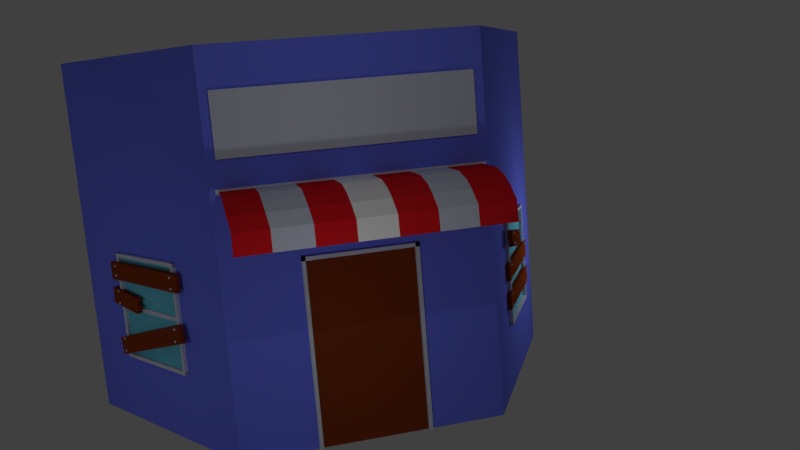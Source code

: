 # Source: Grocery_ante_boss.blend  (saved by Blender 2.78.0; exported with 4.5.12 LTS)
import bpy
from mathutils import Matrix  # noqa: F401  (used for matrix-valued properties, if any)

bpy.ops.wm.read_factory_settings(use_empty=True)
scene = bpy.context.scene
scene.name = 'Scene'

# ---- collections
col_collection_1 = bpy.data.collections.new('Collection 1'); scene.collection.children.link(col_collection_1)

# ---- materials (node trees are filled in below, after node groups)
mat_facade = bpy.data.materials.new('Facade')
mat_facade.alpha_threshold = 0.0
mat_facade.use_transparent_shadow = False
mat_facade.diffuse_color = (0.1667, 0.2079, 1.0, 1.0)
mat_facade.roughness = 0.5
mat_facade.line_color = (0.0, 0.0, 0.0, 1.0)
mat_metal_001 = bpy.data.materials.new('Metal.001')
mat_metal_001.alpha_threshold = 0.0
mat_metal_001.use_transparent_shadow = False
mat_metal_001.diffuse_color = (0.6398, 0.6779, 0.8, 1.0)
mat_metal_001.roughness = 0.5
mat_red = bpy.data.materials.new('Red')
mat_red.alpha_threshold = 0.0
mat_red.use_transparent_shadow = False
mat_red.diffuse_color = (0.8, 0.01341, 0.02069, 1.0)
mat_red.roughness = 0.5
mat_vitre = bpy.data.materials.new('vitre')
mat_vitre.alpha_threshold = 0.0
mat_vitre.use_transparent_shadow = False
mat_vitre.diffuse_color = (0.1493, 0.6065, 0.8, 1.0)
mat_vitre.roughness = 0.5
mat_wood = bpy.data.materials.new('Wood')
mat_wood.alpha_threshold = 0.0
mat_wood.use_transparent_shadow = False
mat_wood.diffuse_color = (0.2346, 0.03955, 0.009721, 1.0)
mat_wood.roughness = 0.5
mat_white = bpy.data.materials.new('white')
mat_white.alpha_threshold = 0.0
mat_white.use_transparent_shadow = False
mat_white.diffuse_color = (1.0, 1.0, 1.0, 1.0)
mat_white.roughness = 0.5
mat_wall_005 = bpy.data.materials.new('Wall.005')
mat_wall_005.alpha_threshold = 0.0
mat_wall_005.use_transparent_shadow = False
mat_wall_005.diffuse_color = (0.2738, 0.176, 0.1477, 1.0)
mat_wall_005.roughness = 0.5
mat_door_005 = bpy.data.materials.new('Door.005')
mat_door_005.alpha_threshold = 0.0
mat_door_005.use_transparent_shadow = False
mat_door_005.diffuse_color = (0.1329, 0.02435, 0.009611, 1.0)
mat_door_005.roughness = 0.5
mat_walltoppart_005 = bpy.data.materials.new('WallTopPart.005')
mat_walltoppart_005.alpha_threshold = 0.0
mat_walltoppart_005.use_transparent_shadow = False
mat_walltoppart_005.diffuse_color = (0.06681, 0.03723, 0.02496, 1.0)
mat_walltoppart_005.roughness = 0.5
mat_windows_005 = bpy.data.materials.new('Windows.005')
mat_windows_005.alpha_threshold = 0.0
mat_windows_005.use_transparent_shadow = False
mat_windows_005.diffuse_color = (0.9243, 1.0, 0.9068, 1.0)
mat_windows_005.roughness = 0.5
mat_woodpart_005 = bpy.data.materials.new('WoodPart.005')
mat_woodpart_005.alpha_threshold = 0.0
mat_woodpart_005.use_transparent_shadow = False
mat_woodpart_005.diffuse_color = (0.233, 0.03966, 0.00986, 1.0)
mat_woodpart_005.roughness = 0.5

# ---- material node trees

# ---- world
world_world = bpy.data.worlds.new('World'); scene.world = world_world
world_world.color = (0.05088, 0.05088, 0.05088)
world_world.use_sun_shadow = False
world_world.sun_shadow_jitter_overblur = 0.0
world_world.cycles.sampling_method = 'MANUAL'

# ---- cameras
cam_camera = bpy.data.cameras.new('Camera')
cam_camera.clip_end = 100.0
cam_camera.lens = 35.0
cam_camera.sensor_width = 32.0
cam_camera.sensor_height = 18.0
cam_camera.ortho_scale = 7.314
cam_camera.dof.focus_distance = 0.0
cam_camera.dof.aperture_fstop = 128.0

# ---- lights
light_lamp_007 = bpy.data.lights.new('Lamp.007', 'POINT')
light_lamp_007.transmission_factor = 0.0
light_lamp_007.cutoff_distance = 30.0
light_lamp_007.energy = 100.0
light_lamp_007.shadow_buffer_clip_start = 1.001
light_lamp_007.shadow_soft_size = 0.1
light_lamp_007.shadow_maximum_resolution = 0.006
light_lamp_007.use_absolute_resolution = True
light_lamp_006 = bpy.data.lights.new('Lamp.006', 'POINT')
light_lamp_006.transmission_factor = 0.0
light_lamp_006.cutoff_distance = 30.0
light_lamp_006.energy = 100.0
light_lamp_006.shadow_buffer_clip_start = 1.001
light_lamp_006.shadow_soft_size = 0.1
light_lamp_006.shadow_maximum_resolution = 0.006
light_lamp_006.use_absolute_resolution = True
light_lamp_005 = bpy.data.lights.new('Lamp.005', 'POINT')
light_lamp_005.transmission_factor = 0.0
light_lamp_005.cutoff_distance = 30.0
light_lamp_005.energy = 100.0
light_lamp_005.shadow_buffer_clip_start = 1.001
light_lamp_005.shadow_soft_size = 0.1
light_lamp_005.shadow_maximum_resolution = 0.006
light_lamp_005.use_absolute_resolution = True
light_lamp_004 = bpy.data.lights.new('Lamp.004', 'POINT')
light_lamp_004.transmission_factor = 0.0
light_lamp_004.cutoff_distance = 30.0
light_lamp_004.energy = 100.0
light_lamp_004.shadow_buffer_clip_start = 1.001
light_lamp_004.shadow_soft_size = 0.1
light_lamp_004.shadow_maximum_resolution = 0.006
light_lamp_004.use_absolute_resolution = True
light_lamp_003 = bpy.data.lights.new('Lamp.003', 'POINT')
light_lamp_003.transmission_factor = 0.0
light_lamp_003.cutoff_distance = 30.0
light_lamp_003.energy = 100.0
light_lamp_003.shadow_buffer_clip_start = 1.001
light_lamp_003.shadow_soft_size = 0.1
light_lamp_003.shadow_maximum_resolution = 0.006
light_lamp_003.use_absolute_resolution = True
light_lamp_002 = bpy.data.lights.new('Lamp.002', 'POINT')
light_lamp_002.transmission_factor = 0.0
light_lamp_002.cutoff_distance = 30.0
light_lamp_002.energy = 100.0
light_lamp_002.shadow_buffer_clip_start = 1.001
light_lamp_002.shadow_soft_size = 0.1
light_lamp_002.shadow_maximum_resolution = 0.006
light_lamp_002.use_absolute_resolution = True
light_lamp_001 = bpy.data.lights.new('Lamp.001', 'POINT')
light_lamp_001.transmission_factor = 0.0
light_lamp_001.cutoff_distance = 30.0
light_lamp_001.energy = 100.0
light_lamp_001.shadow_buffer_clip_start = 1.001
light_lamp_001.shadow_soft_size = 0.1
light_lamp_001.shadow_maximum_resolution = 0.006
light_lamp_001.use_absolute_resolution = True
light_lamp = bpy.data.lights.new('Lamp', 'POINT')
light_lamp.transmission_factor = 0.0
light_lamp.cutoff_distance = 30.0
light_lamp.energy = 100.0
light_lamp.shadow_buffer_clip_start = 1.001
light_lamp.shadow_soft_size = 0.1
light_lamp.shadow_maximum_resolution = 0.006
light_lamp.use_absolute_resolution = True

# ---- meshes
me_cube = bpy.data.meshes.new('Cube')
me_cube.from_pydata([(5.681, -1.96, -6.16), (6.686, -3.69, -6.16), (6.499, -3.798, -6.16), (5.494, -2.069, -6.16), (5.681, -1.96, -4.259), (6.686, -3.69, -4.259), (6.499, -3.798, -4.259), (5.494, -2.069, -4.259), (5.681, -1.96, -1.259), (6.686, -3.69, -1.259), (5.494, -2.069, -1.259), (6.499, -3.798, -1.259), (5.681, -1.96, 0.7412), (6.686, -3.69, 0.7412), (5.494, -2.069, 0.7412), (6.499, -3.798, 0.7412), (4.174, 0.6333, -6.16), (3.986, 0.5245, -6.16), (4.174, 0.6333, -4.259), (3.986, 0.5245, -4.259), (3.168, 2.362, -6.16), (2.981, 2.254, -6.16), (3.168, 2.362, -4.259), (2.981, 2.254, -4.259), (3.168, 2.362, -1.259), (2.981, 2.254, -1.259), (3.986, 0.5245, 0.7412), (3.168, 2.362, 0.7412), (2.981, 2.254, 0.7412), (4.174, 0.6333, -1.259), (3.986, 0.5245, -1.259), (4.174, 0.6333, 0.7412), (1.17, 2.147, 0.7413), (3.17, 2.147, 0.7413), (3.17, 2.363, 0.7413), (1.17, 2.363, 0.7413), (1.17, 2.147, -1.16), (3.17, 2.147, -1.16), (3.17, 2.363, -1.16), (1.17, 2.363, -1.16), (1.17, 2.147, -4.16), (3.17, 2.147, -4.16), (1.17, 2.363, -4.16), (3.17, 2.363, -4.16), (1.17, 2.147, -6.16), (3.17, 2.147, -6.16), (1.17, 2.363, -6.16), (3.17, 2.363, -6.16), (-1.83, 2.147, 0.7413), (-1.83, 2.363, 0.7413), (-1.83, 2.147, -1.16), (-1.83, 2.363, -1.16), (-3.83, 2.147, 0.7413), (-3.83, 2.363, 0.7413), (-3.83, 2.147, -1.16), (-3.83, 2.363, -1.16), (-1.83, 2.147, -4.16), (-1.83, 2.363, -4.16), (-3.83, 2.147, -4.16), (-3.83, 2.363, -4.16), (-1.83, 2.147, -6.16), (-1.83, 2.363, -6.16), (-3.83, 2.147, -6.16), (-3.83, 2.363, -6.16), (-4.825, 0.6289, -1.259), (-3.83, 2.364, 0.7412), (-3.642, 2.256, 0.7412), (-4.825, 0.6289, 0.7412), (-4.637, 0.5212, 0.7412), (-3.83, 2.364, -1.259), (-3.642, 2.256, -1.259), (-4.637, 0.5212, -1.259), (-3.83, 2.364, -4.259), (-3.642, 2.256, -4.259), (-3.83, 2.364, -6.16), (-3.642, 2.256, -6.16), (-4.825, 0.6289, -4.259), (-4.637, 0.5212, -4.259), (-4.825, 0.6289, -6.16), (-4.637, 0.5212, -6.16), (-7.312, -3.709, 0.7412), (-6.317, -1.974, 0.7412), (-7.124, -3.816, 0.7412), (-6.129, -2.081, 0.7412), (-7.312, -3.709, -1.259), (-6.317, -1.974, -1.259), (-7.124, -3.816, -1.259), (-6.129, -2.081, -1.259), (-6.317, -1.974, -4.259), (-7.312, -3.709, -4.259), (-7.124, -3.816, -4.259), (-6.129, -2.081, -4.259), (-6.317, -1.974, -6.16), (-7.312, -3.709, -6.16), (-7.124, -3.816, -6.16), (-6.129, -2.081, -6.16), (-7.123, -3.808, 0.7413), (6.496, -3.808, 0.7413), (6.496, -3.591, 0.7413), (-7.123, -3.591, 0.7413), (-7.123, -3.808, -1.16), (6.496, -3.808, -1.16), (6.496, -3.591, -1.16), (-7.123, -3.591, -1.16), (-7.123, -3.808, -4.16), (6.496, -3.808, -4.16), (-7.123, -3.591, -4.16), (6.496, -3.591, -4.16), (-7.123, -3.808, -6.16), (6.496, -3.808, -6.16), (-7.123, -3.591, -6.16), (6.496, -3.591, -6.16), (1.07, 2.147, -1.16), (1.07, 2.363, -1.16), (1.07, 2.147, -4.16), (1.07, 2.363, -4.16), (1.07, 2.147, -6.16), (1.07, 2.363, -6.16), (1.17, 2.147, -1.26), (1.17, 2.363, -1.26), (-1.83, 2.147, -1.26), (-1.83, 2.363, -1.26), (-1.73, 2.147, -1.16), (-1.73, 2.363, -1.16), (-1.73, 2.147, -4.16), (-1.73, 2.363, -4.16), (-1.73, 2.147, -6.16), (-1.73, 2.363, -6.16), (1.17, 2.463, -6.16), (1.07, 2.463, -6.16), (1.17, 2.463, -4.16), (1.17, 2.463, -1.16), (-1.83, 2.463, -1.16), (-1.83, 2.463, -4.16), (-1.83, 2.463, -6.16), (1.07, 2.463, -4.16), (1.07, 2.463, -1.16), (1.17, 2.463, -1.26), (-1.83, 2.463, -1.26), (-1.73, 2.463, -4.16), (-1.73, 2.463, -1.16), (-1.73, 2.463, -6.16), (5.681, -1.96, -4.159), (5.494, -2.069, -4.159), (4.174, 0.6333, -4.159), (3.986, 0.5245, -4.159), (5.631, -1.874, -4.259), (5.444, -1.983, -4.259), (5.631, -1.874, -1.259), (5.444, -1.983, -1.259), (5.681, -1.96, -1.359), (5.494, -2.069, -1.359), (4.174, 0.6333, -1.359), (3.986, 0.5245, -1.359), (4.224, 0.5468, -4.259), (4.037, 0.438, -4.259), (4.224, 0.5468, -1.259), (4.037, 0.438, -1.259), (5.768, -1.91, -4.259), (5.768, -1.91, -1.259), (4.26, 0.6835, -4.259), (4.26, 0.6835, -1.259), (4.26, 0.6835, -4.159), (5.768, -1.91, -4.159), (5.717, -1.824, -4.259), (5.717, -1.824, -1.259), (5.768, -1.91, -1.359), (4.26, 0.6835, -1.359), (4.31, 0.5971, -1.259), (4.31, 0.5971, -4.259), (-4.637, 0.5212, -4.159), (-6.129, -2.081, -4.159), (-6.317, -1.974, -4.159), (-4.825, 0.6289, -4.159), (-4.874, 0.5421, -1.259), (-4.874, 0.5421, -4.259), (-4.687, 0.4345, -1.259), (-4.687, 0.4345, -4.259), (-6.129, -2.081, -1.359), (-4.637, 0.5212, -1.359), (-4.825, 0.6289, -1.359), (-6.317, -1.974, -1.359), (-6.267, -1.887, -1.259), (-6.267, -1.887, -4.259), (-6.08, -1.994, -4.259), (-6.08, -1.994, -1.259), (-4.911, 0.6786, -1.259), (-6.404, -1.924, -1.259), (-4.911, 0.6786, -4.259), (-6.404, -1.924, -4.259), (-6.404, -1.924, -4.159), (-4.911, 0.6786, -4.159), (-4.961, 0.5919, -1.259), (-4.961, 0.5919, -4.259), (-4.911, 0.6786, -1.359), (-6.404, -1.924, -1.359), (-6.354, -1.837, -1.259), (-6.354, -1.837, -4.259), (5.681, -1.96, 2.741), (6.686, -3.69, 2.741), (5.494, -2.069, 2.741), (6.499, -3.798, 2.741), (3.986, 0.5245, 2.741), (3.168, 2.362, 2.741), (2.981, 2.254, 2.741), (4.174, 0.6333, 2.741), (1.17, 2.363, 2.741), (3.17, 2.363, 2.741), (-1.83, 2.363, 2.741), (-3.83, 2.363, 2.741), (-6.129, -2.081, 2.741), (-6.317, -1.974, 2.741), (-4.825, 0.6289, 2.741), (-3.83, 2.364, 2.741), (-3.642, 2.256, 2.741), (-4.637, 0.5212, 2.741), (-7.312, -3.709, 2.741), (-7.124, -3.816, 2.741), (-7.123, -3.808, 2.741), (6.496, -3.808, 2.741), (6.496, -3.591, 2.741), (-3.569, 2.339, 1.41), (-3.569, 2.339, 3.025), (-3.569, 2.426, 1.41), (-3.569, 2.426, 3.025), (2.941, 2.339, 1.41), (2.941, 2.339, 3.025), (2.941, 2.426, 1.41), (2.941, 2.426, 3.025), (5.681, -1.96, 3.079), (6.686, -3.69, 3.079), (5.494, -2.069, 3.079), (6.499, -3.798, 3.079), (3.168, 2.362, 3.079), (2.981, 2.254, 3.079), (4.174, 0.6333, 3.079), (3.986, 0.5245, 3.079), (1.17, 2.147, 3.079), (1.17, 2.363, 3.079), (3.17, 2.363, 3.079), (-1.83, 2.147, 3.079), (-1.83, 2.363, 3.079), (-3.83, 2.363, 3.079), (-6.129, -2.081, 3.079), (-6.317, -1.974, 3.079), (-4.825, 0.6289, 3.079), (-3.83, 2.364, 3.079), (-3.642, 2.256, 3.079), (-4.637, 0.5212, 3.079), (-7.312, -3.709, 3.079), (-7.124, -3.816, 3.079), (-7.123, -3.808, 3.079), (6.496, -3.808, 3.079), (-7.123, -3.591, 3.079), (5.681, -1.96, 4.079), (6.686, -3.69, 4.079), (5.494, -2.069, 4.079), (6.499, -3.798, 4.079), (3.986, 0.5245, 4.079), (3.168, 2.362, 4.079), (2.981, 2.254, 4.079), (4.174, 0.6333, 4.079), (1.17, 2.147, 4.079), (3.17, 2.147, 4.079), (1.17, 2.363, 4.079), (3.17, 2.363, 4.079), (-1.83, 2.147, 4.079), (-1.83, 2.363, 4.079), (-3.83, 2.147, 4.079), (-3.83, 2.363, 4.079), (-6.129, -2.081, 4.079), (-6.317, -1.974, 4.079), (-4.825, 0.6289, 4.079), (-3.83, 2.364, 4.079), (-3.642, 2.256, 4.079), (-4.637, 0.5212, 4.079), (-7.312, -3.709, 4.079), (-7.124, -3.816, 4.079), (-7.123, -3.808, 4.079), (6.496, -3.808, 4.079), (-7.123, -3.591, 4.079), (6.496, -3.591, 4.079), (1.17, 2.147, 2.741), (3.17, 2.147, 2.741), (-1.83, 2.147, 2.741), (-3.83, 2.147, 2.741), (-3.83, 2.147, 3.079), (-7.123, -3.591, 2.741), (3.17, 2.147, 3.079), (6.496, -3.591, 3.079), (2.987, -2.726, 3.073), (2.987, -2.726, 3.979), (2.08, -2.726, 3.073), (2.08, -2.726, 3.979), (2.987, -1.82, 3.073), (2.987, -1.82, 3.979), (2.08, -1.82, 3.073), (2.08, -1.82, 3.979), (2.08, -0.1701, 3.979), (2.08, -0.1701, 3.073), (2.987, -0.1701, 3.979), (2.987, -0.1701, 3.073), (2.686, -2.108, 3.404), (2.686, -0.08117, 3.404), (2.733, -2.108, 3.323), (2.733, -0.08117, 3.323), (2.827, -2.108, 3.323), (2.827, -0.08117, 3.323), (2.874, -2.108, 3.404), (2.874, -0.08117, 3.404), (2.827, -2.108, 3.486), (2.827, -0.08117, 3.486), (2.733, -2.108, 3.486), (2.733, -0.08117, 3.486), (2.987, 0.7361, 3.073), (2.987, 0.7361, 3.979), (2.08, 0.7361, 3.073), (2.08, 0.7361, 3.979), (-1.278, -0.1009, 3.404), (-0.2985, -0.1009, 3.404), (-1.278, -0.131, 3.352), (-0.2985, -0.131, 3.352), (-1.278, -0.1914, 3.352), (-0.2985, -0.1914, 3.352), (-1.278, -0.2216, 3.404), (-0.2985, -0.2216, 3.404), (-1.278, -0.1914, 3.457), (-0.2985, -0.1914, 3.457), (-1.278, -0.131, 3.457), (-0.2985, -0.131, 3.457), (-2.793, -0.1009, 6.157), (-2.611, -0.1009, 6.157), (-2.793, -0.131, 6.105), (-2.611, -0.131, 6.105), (-2.793, -0.1914, 6.105), (-2.611, -0.1914, 6.105), (-2.793, -0.2216, 6.157), (-2.611, -0.2216, 6.157), (-2.793, -0.1914, 6.21), (-2.611, -0.1914, 6.21), (-2.793, -0.131, 6.21), (-2.611, -0.131, 6.21), (-2.962, -0.08396, 6.08), (-2.962, -0.1141, 6.028), (-2.962, -0.1745, 6.028), (-2.962, -0.2047, 6.08), (-2.962, -0.1745, 6.133), (-2.962, -0.1141, 6.133), (-3.007, -0.08396, 6.08), (-3.007, -0.2047, 6.08), (-3.007, -0.1745, 6.133), (-3.007, -0.1141, 6.133), (-2.52, -0.1745, 3.275), (-3.335, -0.1009, 6.244), (-3.387, -0.1914, 6.244), (-3.387, -0.131, 6.244), (-3.387, -0.131, 6.062), (-3.335, -0.1009, 6.062), (-3.387, -0.1914, 6.062), (-3.335, -0.2216, 6.244), (-3.335, -0.2216, 6.062), (-3.283, -0.1914, 6.244), (-3.283, -0.1914, 6.062), (-3.283, -0.131, 6.244), (-3.283, -0.131, 6.062), (2.22, -2.108, 3.404), (2.22, -0.08117, 3.404), (2.267, -2.108, 3.323), (2.267, -0.08117, 3.323), (2.361, -2.108, 3.323), (2.361, -0.08117, 3.323), (2.408, -2.108, 3.404), (2.408, -0.08117, 3.404), (2.361, -2.108, 3.486), (2.361, -0.08117, 3.486), (2.267, -2.108, 3.486), (2.267, -0.08117, 3.486), (2.156, -2.561, 3.328), (1.858, -2.561, 3.328), (2.156, -2.534, 3.281), (1.858, -2.534, 3.281), (2.156, -2.479, 3.281), (1.858, -2.479, 3.281), (2.156, -2.451, 3.328), (1.858, -2.451, 3.328), (2.156, -2.479, 3.376), (1.858, -2.479, 3.376), (2.156, -2.534, 3.376), (1.858, -2.534, 3.376), (1.281, -2.51, 2.934), (1.281, -2.537, 2.981), (1.281, -2.455, 2.934), (1.281, -2.427, 2.981), (1.281, -2.455, 3.029), (1.281, -2.51, 3.029), (2.156, -2.174, 3.328), (1.858, -2.174, 3.328), (2.156, -2.147, 3.281), (1.858, -2.147, 3.281), (2.156, -2.092, 3.281), (1.858, -2.092, 3.281), (2.156, -2.064, 3.328), (1.858, -2.064, 3.328), (2.156, -2.092, 3.376), (1.858, -2.092, 3.376), (2.156, -2.147, 3.376), (1.858, -2.147, 3.376), (1.281, -2.123, 2.934), (1.281, -2.15, 2.981), (1.281, -2.068, 2.934), (1.281, -2.04, 2.981), (1.281, -2.068, 3.029), (1.281, -2.123, 3.029), (2.156, 0.02862, 3.328), (1.858, 0.02862, 3.328), (2.156, 0.05608, 3.281), (1.858, 0.05608, 3.281), (2.156, 0.111, 3.281), (1.858, 0.111, 3.281), (2.156, 0.1384, 3.328), (1.858, 0.1384, 3.328), (2.156, 0.111, 3.376), (1.858, 0.111, 3.376), (2.156, 0.05608, 3.376), (1.858, 0.05608, 3.376), (1.281, 0.08011, 2.934), (1.281, 0.05266, 2.981), (1.281, 0.135, 2.934), (1.281, 0.1625, 2.981), (1.281, 0.135, 3.029), (1.281, 0.08011, 3.029), (2.156, 0.4082, 3.328), (1.858, 0.4082, 3.328), (2.156, 0.4357, 3.281), (1.858, 0.4357, 3.281), (2.156, 0.4906, 3.281), (1.858, 0.4906, 3.281), (2.156, 0.518, 3.328), (1.858, 0.518, 3.328), (2.156, 0.4906, 3.376), (1.858, 0.4906, 3.376), (2.156, 0.4357, 3.376), (1.858, 0.4357, 3.376), (1.281, 0.4597, 2.934), (1.281, 0.4323, 2.981), (1.281, 0.5146, 2.934), (1.281, 0.5421, 2.981), (1.281, 0.5146, 3.029), (1.281, 0.4597, 3.029), (-3.758, 2.334, 0.575), (-3.758, 2.334, 0.6969), (-3.758, 2.37, 0.575), (-3.758, 2.37, 0.6969), (3.028, 2.334, 0.575), (3.028, 2.334, 0.6969), (3.028, 2.37, 0.575), (3.028, 2.37, 0.6969), (1.136, 2.338, 0.6437), (2.098, 3.363, 0.6437), (1.136, 3.363, 0.6437), (2.098, 2.338, 0.6437), (0.1743, 2.338, 0.6437), (0.1743, 3.363, 0.6437), (-0.7875, 2.338, 0.6437), (-0.7875, 3.363, 0.6437), (-1.749, 2.338, 0.6437), (-1.749, 3.363, 0.6437), (-2.711, 2.338, 0.6437), (-2.711, 3.363, 0.6437), (-3.673, 2.338, 0.6437), (-3.673, 3.363, 0.6437), (2.093, 3.867, 0.4928), (1.132, 3.867, 0.4928), (0.1698, 3.867, 0.4928), (-0.792, 3.867, 0.4928), (-1.754, 3.867, 0.4928), (-2.716, 3.867, 0.4928), (-3.678, 3.867, 0.4928), (2.07, 4.138, 0.2885), (1.109, 4.138, 0.2885), (0.1468, 4.138, 0.2885), (-0.815, 4.138, 0.2885), (-1.777, 4.138, 0.2885), (-2.739, 4.138, 0.2885), (-3.7, 4.138, 0.2885), (2.025, 4.392, -0.04896), (1.063, 4.392, -0.04896), (0.1009, 4.392, -0.04896), (-0.8609, 4.392, -0.04896), (-1.823, 4.392, -0.04896), (-2.785, 4.392, -0.04896), (-3.746, 4.392, -0.04896), (2.033, 4.467, -0.5659), (1.071, 4.467, -0.5659), (0.1095, 4.467, -0.5659), (-0.8523, 4.467, -0.5659), (-1.814, 4.467, -0.5659), (-2.776, 4.467, -0.5659), (-3.738, 4.467, -0.5659), (2.953, 3.363, 0.6437), (2.953, 2.338, 0.6437), (2.949, 3.867, 0.4928), (2.926, 4.138, 0.2885), (2.88, 4.392, -0.04896), (2.889, 4.467, -0.5659), (1.098, 2.147, -1.16), (1.098, 2.363, -1.16), (1.098, 2.147, -4.16), (1.098, 2.363, -4.16), (1.098, 2.147, -6.16), (1.098, 2.363, -6.16), (5.639, -1.887, -4.259), (5.451, -1.996, -4.259), (5.639, -1.887, -1.259), (5.451, -1.996, -1.259), (-4.867, 0.5546, -1.259), (-4.867, 0.5546, -4.259), (-4.68, 0.4469, -4.259), (-4.68, 0.4469, -1.259), (4.149, 0.5117, -2.842), (4.149, 0.5117, -2.715), (4.259, 0.5752, -2.842), (4.259, 0.5752, -2.715), (5.573, -1.954, -2.842), (5.573, -1.954, -2.715), (5.683, -1.891, -2.842), (5.683, -1.891, -2.715), (-4.891, 0.5844, -2.844), (-4.891, 0.5844, -2.717), (-4.781, 0.521, -2.844), (-4.781, 0.521, -2.717), (-6.315, -1.882, -2.844), (-6.315, -1.882, -2.717), (-6.205, -1.945, -2.844), (-6.205, -1.945, -2.717), (5.946, -2.06, -1.498), (5.946, -2.06, -1.992), (5.837, -2.122, -1.498), (5.837, -2.122, -1.992), (4.217, 0.9343, -1.498), (4.217, 0.9343, -1.992), (4.109, 0.8718, -1.498), (4.109, 0.8718, -1.992), (5.241, -0.9696, -2.548), (5.24, -0.9687, -2.539), (5.25, -0.9641, -2.548), (5.25, -0.9633, -2.539), (5.205, -0.9136, -2.747), (5.204, -0.9118, -2.729), (5.225, -0.9024, -2.747), (5.224, -0.9006, -2.729), (5.238, -0.9562, -2.828), (5.238, -0.9554, -2.821), (5.247, -0.9515, -2.828), (5.246, -0.9508, -2.82), (5.148, -0.8105, -2.661), (5.154, -0.8112, -2.651), (5.159, -0.8011, -2.667), (5.165, -0.8018, -2.657), (5.172, -0.8549, -2.473), (5.186, -0.8469, -2.473), (5.171, -0.8536, -2.461), (5.185, -0.8456, -2.46), (5.246, -1.081, -2.765), (5.24, -1.072, -2.673), (5.233, -1.063, -2.581), (5.226, -1.053, -2.49), (5.96, -2.124, -2.237), (5.992, -2.17, -2.695), (5.858, -2.181, -2.239), (5.891, -2.227, -2.697), (5.253, -1.09, -2.856), (5.22, -1.044, -2.398), (5.354, -1.033, -2.855), (5.322, -0.987, -2.397), (5.864, -2.191, -2.33), (5.871, -2.2, -2.422), (5.878, -2.209, -2.514), (5.884, -2.218, -2.605), (5.966, -2.133, -2.329), (5.973, -2.142, -2.42), (5.979, -2.152, -2.512), (5.986, -2.161, -2.604), (5.328, -0.9962, -2.488), (5.335, -1.005, -2.58), (5.341, -1.014, -2.671), (5.348, -1.024, -2.763), (5.936, -2.027, -3.699), (5.894, -1.907, -4.176), (5.827, -2.088, -3.705), (5.785, -1.968, -4.182), (4.279, 0.8774, -2.823), (4.237, 0.9971, -3.3), (4.17, 0.8168, -2.828), (4.128, 0.9365, -3.305), (-5.574, -0.2498, -1.836), (-5.574, -0.2515, -1.828), (-5.584, -0.2442, -1.835), (-5.584, -0.2459, -1.827), (-5.614, -0.2919, -2.038), (-5.615, -0.2953, -2.02), (-5.634, -0.2803, -2.036), (-5.634, -0.2838, -2.018), (-5.598, -0.2356, -2.115), (-5.598, -0.237, -2.108), (-5.606, -0.2308, -2.115), (-5.606, -0.2322, -2.107), (-5.671, -0.3999, -1.958), (-5.673, -0.395, -1.947), (-5.685, -0.3946, -1.963), (-5.687, -0.3897, -1.952), (-5.636, -0.3725, -1.769), (-5.65, -0.3643, -1.767), (-5.636, -0.375, -1.756), (-5.65, -0.3668, -1.755), (-5.491, -0.1717, -2.052), (-5.491, -0.1894, -1.961), (-5.491, -0.2072, -1.87), (-5.492, -0.225, -1.78), (-4.917, 0.9219, -1.459), (-4.916, 1.011, -1.912), (-4.817, 0.8629, -1.47), (-4.815, 0.9517, -1.923), (-5.49, -0.1539, -2.142), (-5.492, -0.2427, -1.689), (-5.59, -0.09497, -2.131), (-5.592, -0.1838, -1.678), (-4.817, 0.8807, -1.561), (-4.816, 0.8985, -1.651), (-4.816, 0.9162, -1.742), (-4.816, 0.934, -1.832), (-4.917, 0.9396, -1.549), (-4.917, 0.9574, -1.64), (-4.916, 0.9751, -1.731), (-4.916, 0.9929, -1.821), (-5.592, -0.166, -1.769), (-5.591, -0.1483, -1.859), (-5.591, -0.1305, -1.95), (-5.591, -0.1127, -2.04), (-6.429, -2.154, -3.754), (-6.429, -2.154, -3.26), (-6.537, -2.092, -3.754), (-6.537, -2.092, -3.26), (-4.7, 0.8394, -3.754), (-4.7, 0.8394, -3.26), (-4.808, 0.9018, -3.754), (-4.808, 0.9018, -3.26), (-4.808, 0.9018, -2.429), (-4.808, 0.9018, -2.923), (-4.7, 0.8394, -2.429), (-4.7, 0.8394, -2.923), (-6.537, -2.092, -2.429), (-6.537, -2.092, -2.923), (-6.429, -2.154, -2.429), (-6.429, -2.154, -2.923), (5.831, -1.83, -1.568), (5.783, -1.858, -1.577), (5.846, -1.855, -1.585), (5.794, -1.877, -1.589), (5.846, -1.855, -1.619), (5.794, -1.877, -1.615), (5.831, -1.83, -1.636), (5.783, -1.858, -1.628), (5.816, -1.804, -1.619), (5.772, -1.838, -1.615), (5.816, -1.804, -1.585), (5.772, -1.838, -1.589), (5.831, -1.83, -1.832), (5.783, -1.858, -1.84), (5.846, -1.855, -1.849), (5.794, -1.877, -1.853), (5.846, -1.855, -1.883), (5.794, -1.877, -1.879), (5.831, -1.83, -1.9), (5.783, -1.858, -1.891), (5.816, -1.804, -1.883), (5.772, -1.838, -1.879), (5.816, -1.804, -1.849), (5.772, -1.838, -1.853), (4.369, 0.7062, -1.568), (4.321, 0.6784, -1.577), (4.384, 0.6805, -1.585), (4.332, 0.6593, -1.589), (4.384, 0.6805, -1.619), (4.332, 0.6593, -1.615), (4.369, 0.7062, -1.636), (4.321, 0.6784, -1.628), (4.354, 0.7318, -1.619), (4.31, 0.6975, -1.615), (4.354, 0.7318, -1.585), (4.31, 0.6975, -1.589), (4.369, 0.7062, -1.873), (4.321, 0.6784, -1.882), (4.384, 0.6805, -1.89), (4.332, 0.6593, -1.894), (4.384, 0.6805, -1.924), (4.332, 0.6593, -1.92), (4.369, 0.7062, -1.941), (4.321, 0.6784, -1.932), (4.354, 0.7318, -1.924), (4.31, 0.6975, -1.92), (4.354, 0.7318, -1.89), (4.31, 0.6975, -1.894), (5.771, -1.859, -2.317), (5.815, -1.825, -2.312), (5.771, -1.859, -2.342), (5.815, -1.825, -2.346), (5.782, -1.878, -2.355), (5.83, -1.851, -2.364), (5.793, -1.898, -2.342), (5.844, -1.876, -2.346), (5.793, -1.898, -2.317), (5.844, -1.876, -2.312), (5.782, -1.878, -2.304), (5.83, -1.851, -2.295), (5.771, -1.859, -2.662), (5.815, -1.825, -2.658), (5.771, -1.859, -2.687), (5.815, -1.825, -2.692), (5.782, -1.878, -2.7), (5.83, -1.851, -2.709), (5.793, -1.898, -2.687), (5.844, -1.876, -2.692), (5.793, -1.898, -2.662), (5.844, -1.876, -2.658), (5.782, -1.878, -2.649), (5.83, -1.851, -2.64), (5.83, -1.814, -3.658), (5.782, -1.842, -3.667), (5.844, -1.84, -3.675), (5.793, -1.861, -3.68), (5.844, -1.84, -3.709), (5.793, -1.861, -3.705), (5.83, -1.814, -3.727), (5.782, -1.842, -3.718), (5.815, -1.789, -3.709), (5.771, -1.823, -3.705), (5.815, -1.789, -3.675), (5.771, -1.823, -3.68), (5.83, -1.775, -4.011), (5.782, -1.803, -4.02), (5.844, -1.8, -4.028), (5.793, -1.822, -4.033), (5.844, -1.8, -4.063), (5.793, -1.822, -4.058), (5.83, -1.775, -4.08), (5.782, -1.803, -4.071), (5.815, -1.749, -4.063), (5.771, -1.784, -4.058), (5.815, -1.749, -4.028), (5.771, -1.784, -4.033), (4.401, 0.7134, -2.938), (4.353, 0.6856, -2.947), (4.416, 0.6877, -2.956), (4.364, 0.6665, -2.96), (4.416, 0.6877, -2.99), (4.364, 0.6665, -2.985), (4.401, 0.7134, -3.007), (4.353, 0.6856, -2.998), (4.387, 0.739, -2.99), (4.342, 0.7046, -2.985), (4.387, 0.739, -2.956), (4.342, 0.7046, -2.96), (4.413, 0.7156, -3.26), (4.365, 0.6878, -3.269), (4.428, 0.6899, -3.277), (4.376, 0.6687, -3.282), (4.428, 0.6899, -3.311), (4.376, 0.6687, -3.307), (4.413, 0.7156, -3.329), (4.365, 0.6878, -3.32), (4.399, 0.7412, -3.311), (4.354, 0.7069, -3.307), (4.399, 0.7412, -3.277), (4.354, 0.7069, -3.282), (-5.084, 0.7112, -1.557), (-5.036, 0.6835, -1.565), (-5.069, 0.7369, -1.574), (-5.025, 0.7025, -1.578), (-5.069, 0.7369, -1.608), (-5.025, 0.7025, -1.604), (-5.084, 0.7112, -1.625), (-5.036, 0.6835, -1.616), (-5.099, 0.6856, -1.608), (-5.047, 0.6644, -1.604), (-5.099, 0.6856, -1.574), (-5.047, 0.6644, -1.578), (-5.084, 0.7522, -1.843), (-5.036, 0.7244, -1.852), (-5.069, 0.7778, -1.86), (-5.025, 0.7435, -1.864), (-5.069, 0.7778, -1.894), (-5.025, 0.7435, -1.89), (-5.084, 0.7522, -1.911), (-5.036, 0.7244, -1.903), (-5.099, 0.7266, -1.894), (-5.047, 0.7053, -1.89), (-5.099, 0.7266, -1.86), (-5.047, 0.7053, -1.864), (-4.986, 0.6571, -2.467), (-4.938, 0.6293, -2.475), (-4.971, 0.6827, -2.484), (-4.927, 0.6484, -2.488), (-4.971, 0.6827, -2.518), (-4.927, 0.6484, -2.514), (-4.986, 0.6571, -2.535), (-4.938, 0.6293, -2.526), (-5.001, 0.6315, -2.518), (-4.949, 0.6102, -2.514), (-5.001, 0.6315, -2.484), (-4.949, 0.6102, -2.488), (-4.985, 0.6593, -2.813), (-4.937, 0.6315, -2.822), (-4.97, 0.6849, -2.83), (-4.926, 0.6506, -2.834), (-4.97, 0.6849, -2.864), (-4.926, 0.6506, -2.86), (-4.985, 0.6593, -2.881), (-4.937, 0.6315, -2.872), (-5.0, 0.6336, -2.864), (-4.948, 0.6124, -2.86), (-5.0, 0.6336, -2.83), (-4.948, 0.6124, -2.834), (-4.968, 0.6593, -3.299), (-4.92, 0.6315, -3.307), (-4.953, 0.6849, -3.316), (-4.909, 0.6506, -3.32), (-4.953, 0.6849, -3.35), (-4.909, 0.6506, -3.346), (-4.968, 0.6593, -3.367), (-4.92, 0.6315, -3.358), (-4.983, 0.6336, -3.35), (-4.931, 0.6124, -3.346), (-4.983, 0.6336, -3.316), (-4.931, 0.6124, -3.32), (-4.966, 0.659, -3.639), (-4.917, 0.6313, -3.647), (-4.951, 0.6847, -3.656), (-4.906, 0.6503, -3.66), (-4.951, 0.6847, -3.69), (-4.906, 0.6503, -3.686), (-4.966, 0.659, -3.707), (-4.917, 0.6313, -3.698), (-4.98, 0.6334, -3.69), (-4.928, 0.6122, -3.686), (-4.98, 0.6334, -3.656), (-4.928, 0.6122, -3.66), (-6.42, -1.862, -2.456), (-6.372, -1.89, -2.464), (-6.405, -1.836, -2.473), (-6.361, -1.871, -2.477), (-6.405, -1.836, -2.507), (-6.361, -1.871, -2.502), (-6.42, -1.862, -2.524), (-6.372, -1.89, -2.515), (-6.435, -1.888, -2.507), (-6.383, -1.909, -2.502), (-6.435, -1.888, -2.473), (-6.383, -1.909, -2.477), (-6.42, -1.862, -2.789), (-6.372, -1.89, -2.798), (-6.405, -1.836, -2.806), (-6.361, -1.871, -2.811), (-6.405, -1.836, -2.84), (-6.361, -1.871, -2.836), (-6.42, -1.862, -2.857), (-6.372, -1.89, -2.849), (-6.435, -1.888, -2.84), (-6.383, -1.909, -2.836), (-6.435, -1.888, -2.806), (-6.383, -1.909, -2.811), (-6.42, -1.862, -3.298), (-6.372, -1.89, -3.307), (-6.405, -1.836, -3.315), (-6.361, -1.871, -3.32), (-6.405, -1.836, -3.349), (-6.361, -1.871, -3.345), (-6.42, -1.862, -3.367), (-6.372, -1.89, -3.358), (-6.435, -1.888, -3.349), (-6.383, -1.909, -3.345), (-6.435, -1.888, -3.315), (-6.383, -1.909, -3.32), (-6.42, -1.862, -3.655), (-6.372, -1.89, -3.663), (-6.405, -1.836, -3.672), (-6.361, -1.871, -3.676), (-6.405, -1.836, -3.706), (-6.361, -1.871, -3.701), (-6.42, -1.862, -3.723), (-6.372, -1.89, -3.714), (-6.435, -1.888, -3.706), (-6.383, -1.909, -3.701), (-6.435, -1.888, -3.672), (-6.383, -1.909, -3.676)], [], [(0, 1, 2, 3), (6, 5, 9, 11), (0, 4, 5, 1), (1, 5, 6, 2), (2, 6, 7, 3), (3, 7, 19, 17), (11, 9, 13, 15), (5, 4, 8, 9), (7, 6, 11, 10), (142, 4, 158, 163), (83, 68, 215, 210), (9, 8, 12, 13), (10, 11, 15, 14), (10, 14, 26, 30), (18, 16, 20, 22), (0, 3, 17, 16), (4, 0, 16, 18), (19, 7, 143, 145), (22, 20, 21, 23), (17, 19, 23, 21), (16, 17, 21, 20), (18, 22, 24, 29), (25, 30, 26, 28), (22, 23, 25, 24), (30, 19, 155, 157), (23, 19, 30, 25), (96, 97, 219, 218), (24, 25, 28, 27), (29, 24, 27, 31), (30, 29, 31, 26), (48, 32, 282, 284), (12, 8, 29, 31), (30, 29, 152, 153), (66, 65, 213, 214), (38, 37, 41, 43), (32, 36, 37, 33), (33, 37, 38, 34), (34, 38, 39, 35), (35, 39, 51, 49), (43, 41, 45, 47), (37, 36, 40, 41), (39, 38, 43, 42), (46, 44, 116, 117), (44, 46, 47, 45), (41, 40, 44, 45), (42, 43, 47, 46), (50, 48, 52, 54), (31, 26, 202, 205), (36, 32, 48, 50), (113, 39, 131, 136), (54, 52, 53, 55), (49, 51, 55, 53), (35, 49, 208, 206), (50, 54, 58, 56), (59, 57, 61, 63), (54, 55, 59, 58), (46, 117, 129, 128), (55, 51, 57, 59), (61, 60, 62, 63), (58, 59, 63, 62), (56, 58, 62, 60), (50, 56, 124, 122), (51, 123, 140, 132), (71, 87, 178, 179), (83, 87, 71, 68), (68, 66, 214, 215), (71, 64, 67, 68), (71, 70, 66, 68), (70, 69, 65, 66), (13, 12, 198, 199), (72, 76, 64, 69), (77, 71, 176, 177), (73, 72, 69, 70), (69, 64, 67, 65), (77, 73, 70, 71), (79, 78, 74, 75), (78, 76, 72, 74), (73, 75, 74, 72), (77, 76, 173, 170), (91, 95, 79, 77), (95, 92, 78, 79), (77, 79, 75, 73), (85, 81, 67, 64), (85, 84, 80, 81), (86, 87, 83, 82), (34, 35, 206, 207), (87, 91, 184, 185), (88, 89, 84, 85), (90, 91, 87, 86), (84, 86, 82, 80), (92, 88, 76, 78), (93, 89, 88, 92), (94, 90, 89, 93), (95, 91, 90, 94), (89, 90, 86, 84), (95, 94, 93, 92), (65, 67, 212, 213), (102, 101, 105, 107), (96, 100, 101, 97), (97, 101, 102, 98), (98, 102, 103, 99), (107, 105, 109, 111), (101, 100, 104, 105), (103, 102, 107, 106), (100, 103, 106, 104), (108, 110, 111, 109), (105, 104, 108, 109), (106, 107, 111, 110), (106, 110, 108, 104), (112, 113, 115, 114), (115, 117, 116, 114), (39, 119, 137, 131), (44, 40, 114, 116), (36, 39, 113, 112), (40, 36, 112, 114), (119, 118, 120, 121), (36, 50, 120, 118), (39, 36, 118, 119), (50, 51, 121, 120), (126, 127, 510, 509), (124, 126, 509, 507), (60, 61, 127, 126), (56, 60, 126, 124), (51, 50, 122, 123), (123, 125, 139, 140), (132, 131, 137, 138), (134, 133, 139, 141), (130, 128, 129, 135), (131, 130, 135, 136), (133, 132, 140, 139), (121, 51, 132, 138), (57, 51, 132, 133), (125, 127, 141, 139), (115, 113, 136, 135), (51, 39, 131, 132), (117, 115, 135, 129), (119, 121, 138, 137), (127, 61, 134, 141), (39, 42, 130, 131), (61, 57, 133, 134), (42, 46, 128, 130), (143, 142, 144, 145), (29, 8, 159, 161), (7, 4, 142, 143), (18, 19, 145, 144), (146, 147, 149, 148), (7, 10, 149, 147), (10, 8, 148, 149), (4, 7, 147, 146), (150, 151, 153, 152), (18, 144, 162, 160), (10, 30, 153, 151), (8, 10, 151, 150), (154, 156, 513, 511), (148, 8, 159, 165), (29, 30, 157, 156), (19, 18, 154, 155), (159, 158, 164, 165), (158, 160, 162, 163), (161, 159, 166, 167), (160, 161, 168, 169), (8, 150, 166, 159), (29, 156, 168, 161), (154, 18, 160, 169), (8, 4, 158, 159), (146, 148, 165, 164), (144, 142, 163, 162), (18, 29, 161, 160), (156, 154, 169, 168), (150, 152, 167, 166), (4, 18, 160, 158), (4, 146, 164, 158), (152, 29, 161, 167), (172, 171, 170, 173), (88, 91, 171, 172), (91, 77, 170, 171), (88, 172, 190, 189), (175, 177, 176, 174), (76, 175, 193, 188), (76, 77, 177, 175), (71, 64, 174, 176), (178, 181, 180, 179), (64, 71, 179, 180), (87, 85, 181, 178), (76, 88, 189, 188), (182, 185, 518, 515), (91, 88, 183, 184), (85, 87, 185, 182), (173, 76, 188, 191), (188, 189, 190, 191), (186, 188, 193, 192), (187, 186, 194, 195), (189, 187, 196, 197), (64, 180, 194, 186), (174, 64, 186, 192), (183, 88, 189, 197), (175, 174, 192, 193), (64, 76, 188, 186), (181, 85, 187, 195), (172, 173, 191, 190), (85, 182, 196, 187), (85, 64, 186, 187), (182, 183, 197, 196), (180, 181, 195, 194), (88, 85, 187, 189), (99, 103, 100, 96), (210, 215, 248, 243), (219, 220, 289, 252), (204, 202, 236, 234), (208, 209, 242, 241), (287, 218, 251, 253), (205, 203, 233, 235), (218, 219, 252, 251), (203, 204, 234, 233), (209, 285, 286, 242), (15, 13, 199, 201), (67, 68, 215, 212), (99, 96, 218, 287), (14, 15, 201, 200), (53, 52, 285, 209), (67, 81, 211, 212), (26, 14, 200, 202), (81, 80, 216, 211), (97, 98, 220, 219), (80, 82, 217, 216), (12, 31, 205, 198), (27, 28, 204, 203), (98, 99, 287, 220), (31, 27, 203, 205), (82, 83, 210, 217), (52, 48, 284, 285), (32, 33, 283, 282), (28, 26, 202, 204), (49, 53, 209, 208), (33, 34, 207, 283), (221, 222, 224, 223), (223, 224, 228, 227), (227, 228, 226, 225), (225, 226, 222, 221), (223, 227, 225, 221), (228, 224, 222, 226), (245, 248, 275, 272), (230, 229, 254, 255), (288, 239, 265, 263), (247, 246, 273, 274), (248, 247, 274, 275), (237, 288, 263, 262), (246, 245, 272, 273), (229, 235, 261, 254), (236, 231, 256, 258), (205, 202, 236, 235), (212, 211, 244, 245), (202, 200, 231, 236), (198, 205, 235, 229), (213, 212, 245, 246), (215, 214, 247, 248), (214, 213, 246, 247), (283, 207, 239, 288), (199, 198, 229, 230), (212, 215, 248, 245), (207, 206, 238, 239), (211, 216, 249, 244), (201, 199, 230, 232), (216, 217, 250, 249), (206, 208, 241, 238), (200, 201, 232, 231), (217, 210, 243, 250), (254, 256, 257, 255), (258, 261, 259, 260), (256, 254, 261, 258), (262, 263, 265, 264), (262, 264, 267, 266), (266, 267, 269, 268), (271, 270, 275, 272), (272, 275, 274, 273), (270, 271, 276, 277), (278, 279, 281, 280), (239, 238, 264, 265), (244, 249, 276, 271), (232, 230, 255, 257), (249, 250, 277, 276), (238, 241, 267, 264), (231, 232, 257, 256), (240, 237, 262, 266), (236, 235, 261, 258), (250, 243, 270, 277), (242, 286, 268, 269), (233, 234, 260, 259), (251, 252, 279, 278), (286, 240, 266, 268), (235, 233, 259, 261), (253, 251, 278, 280), (241, 242, 269, 267), (234, 236, 258, 260), (252, 289, 281, 279), (243, 248, 275, 270), (289, 253, 280, 281), (245, 244, 271, 272), (220, 287, 253, 289), (282, 237, 288, 283), (237, 240, 284, 282), (240, 284, 285, 286), (231, 243, 210, 200), (236, 248, 215, 202), (210, 200, 202, 215), (248, 243, 231, 236), (217, 201, 200, 210), (250, 232, 231, 243), (214, 215, 202, 204), (248, 247, 234, 236), (290, 291, 293, 292), (292, 293, 297, 296), (296, 297, 295, 294), (294, 295, 291, 290), (292, 296, 294, 290), (297, 293, 291, 295), (299, 316, 314, 301), (314, 315, 300, 301), (316, 317, 315, 314), (299, 298, 317, 316), (301, 300, 298, 299), (302, 303, 305, 304), (304, 305, 307, 306), (306, 307, 309, 308), (308, 309, 311, 310), (305, 303, 313, 311, 309, 307), (310, 311, 313, 312), (312, 313, 303, 302), (302, 304, 306, 308, 310, 312), (317, 298, 300, 315), (365, 366, 368, 367), (367, 368, 370, 369), (369, 370, 372, 371), (371, 372, 374, 373), (368, 366, 376, 374, 372, 370), (373, 374, 376, 375), (375, 376, 366, 365), (365, 367, 369, 371, 373, 375), (377, 378, 380, 379), (379, 380, 382, 381), (381, 382, 384, 383), (383, 384, 386, 385), (378, 388, 394, 390), (385, 386, 388, 387), (387, 388, 378, 377), (377, 379, 381, 383, 385, 387), (389, 390, 394, 393, 392, 391), (386, 384, 392, 393), (382, 380, 389, 391), (388, 386, 393, 394), (380, 378, 390, 389), (384, 382, 391, 392), (395, 396, 398, 397), (397, 398, 400, 399), (399, 400, 402, 401), (401, 402, 404, 403), (396, 406, 412, 408), (403, 404, 406, 405), (405, 406, 396, 395), (395, 397, 399, 401, 403, 405), (407, 408, 412, 411, 410, 409), (404, 402, 410, 411), (400, 398, 407, 409), (406, 404, 411, 412), (398, 396, 408, 407), (402, 400, 409, 410), (413, 414, 416, 415), (415, 416, 418, 417), (417, 418, 420, 419), (419, 420, 422, 421), (414, 424, 430, 426), (421, 422, 424, 423), (423, 424, 414, 413), (413, 415, 417, 419, 421, 423), (425, 426, 430, 429, 428, 427), (422, 420, 428, 429), (418, 416, 425, 427), (424, 422, 429, 430), (416, 414, 426, 425), (420, 418, 427, 428), (431, 432, 434, 433), (433, 434, 436, 435), (435, 436, 438, 437), (437, 438, 440, 439), (432, 442, 448, 444), (439, 440, 442, 441), (441, 442, 432, 431), (431, 433, 435, 437, 439, 441), (443, 444, 448, 447, 446, 445), (440, 438, 446, 447), (436, 434, 443, 445), (442, 440, 447, 448), (434, 432, 444, 443), (438, 436, 445, 446), (449, 450, 452, 451), (451, 452, 456, 455), (455, 456, 454, 453), (453, 454, 450, 449), (451, 455, 453, 449), (456, 452, 450, 454), (459, 457, 460, 458), (457, 459, 462, 461), (461, 462, 464, 463), (463, 464, 466, 465), (465, 466, 468, 467), (467, 468, 470, 469), (466, 464, 474, 475), (462, 459, 472, 473), (468, 466, 475, 476), (459, 458, 471, 472), (464, 462, 473, 474), (470, 468, 476, 477), (475, 474, 481, 482), (473, 472, 479, 480), (476, 475, 482, 483), (474, 473, 480, 481), (472, 471, 478, 479), (477, 476, 483, 484), (480, 479, 486, 487), (483, 482, 489, 490), (481, 480, 487, 488), (479, 478, 485, 486), (484, 483, 490, 491), (482, 481, 488, 489), (489, 488, 495, 496), (487, 486, 493, 494), (490, 489, 496, 497), (488, 487, 494, 495), (486, 485, 492, 493), (491, 490, 497, 498), (492, 485, 503, 504), (458, 460, 500, 499), (485, 478, 502, 503), (478, 471, 501, 502), (471, 458, 499, 501), (506, 505, 507, 508), (508, 507, 509, 510), (122, 124, 507, 505), (123, 122, 505, 506), (127, 125, 508, 510), (125, 123, 506, 508), (512, 511, 513, 514), (155, 154, 511, 512), (157, 155, 512, 514), (156, 157, 514, 513), (517, 516, 515, 518), (183, 182, 515, 516), (184, 183, 516, 517), (185, 184, 517, 518), (519, 520, 522, 521), (521, 522, 526, 525), (525, 526, 524, 523), (523, 524, 520, 519), (521, 525, 523, 519), (526, 522, 520, 524), (527, 528, 530, 529), (529, 530, 534, 533), (533, 534, 532, 531), (531, 532, 528, 527), (529, 533, 531, 527), (534, 530, 528, 532), (537, 535, 539, 541), (542, 540, 536, 538), (537, 541, 542, 538), (535, 537, 538, 536), (539, 535, 536, 540), (541, 539, 540, 542), (566, 583, 546, 544), (584, 565, 543, 545), (583, 584, 545, 546), (586, 563, 547, 549), (585, 586, 549, 550), (563, 564, 548, 547), (571, 563, 552, 551), (563, 586, 554, 552), (586, 573, 553, 554), (564, 565, 556, 555), (565, 584, 558, 556), (585, 564, 555, 557), (572, 574, 562, 561), (583, 566, 559, 560), (574, 583, 560, 562), (581, 577, 578, 582), (580, 576, 577, 581), (579, 575, 576, 580), (567, 569, 575, 579), (585, 581, 582, 586), (584, 580, 581, 585), (583, 579, 580, 584), (574, 567, 579, 583), (577, 564, 563, 578), (571, 573, 568, 570), (582, 578, 570, 568), (586, 582, 568, 573), (578, 563, 571, 570), (569, 567, 574, 572), (566, 572, 561, 559), (573, 571, 551, 553), (564, 585, 550, 548), (584, 585, 557, 558), (565, 566, 544, 543), (569, 572, 566, 575), (575, 566, 565, 576), (576, 565, 564, 577), (589, 587, 591, 593), (594, 592, 588, 590), (589, 593, 594, 590), (587, 589, 590, 588), (591, 587, 588, 592), (593, 591, 592, 594), (618, 635, 598, 596), (636, 617, 595, 597), (635, 636, 597, 598), (638, 615, 599, 601), (637, 638, 601, 602), (615, 616, 600, 599), (623, 615, 604, 603), (615, 638, 606, 604), (638, 625, 605, 606), (616, 617, 608, 607), (617, 636, 610, 608), (637, 616, 607, 609), (624, 626, 614, 613), (635, 618, 611, 612), (626, 635, 612, 614), (633, 629, 630, 634), (632, 628, 629, 633), (631, 627, 628, 632), (619, 621, 627, 631), (637, 633, 634, 638), (636, 632, 633, 637), (635, 631, 632, 636), (626, 619, 631, 635), (629, 616, 615, 630), (623, 625, 620, 622), (634, 630, 622, 620), (638, 634, 620, 625), (630, 615, 623, 622), (621, 619, 626, 624), (618, 624, 613, 611), (625, 623, 603, 605), (616, 637, 602, 600), (636, 637, 609, 610), (617, 618, 596, 595), (621, 624, 618, 627), (627, 618, 617, 628), (628, 617, 616, 629), (642, 646, 645, 641), (644, 640, 639, 643), (639, 641, 645, 643), (640, 642, 641, 639), (646, 644, 643, 645), (644, 646, 642, 640), (649, 647, 651, 653), (654, 652, 648, 650), (649, 653, 654, 650), (647, 649, 650, 648), (651, 647, 648, 652), (653, 651, 652, 654), (655, 656, 658, 657), (657, 658, 660, 659), (659, 660, 662, 661), (661, 662, 664, 663), (663, 664, 666, 665), (665, 666, 656, 655), (655, 657, 659, 661, 663, 665), (667, 668, 670, 669), (669, 670, 672, 671), (671, 672, 674, 673), (673, 674, 676, 675), (675, 676, 678, 677), (677, 678, 668, 667), (667, 669, 671, 673, 675, 677), (679, 680, 682, 681), (681, 682, 684, 683), (683, 684, 686, 685), (685, 686, 688, 687), (687, 688, 690, 689), (689, 690, 680, 679), (679, 681, 683, 685, 687, 689), (691, 692, 694, 693), (693, 694, 696, 695), (695, 696, 698, 697), (697, 698, 700, 699), (699, 700, 702, 701), (701, 702, 692, 691), (691, 693, 695, 697, 699, 701), (704, 703, 713, 714), (708, 707, 705, 706), (710, 709, 707, 708), (712, 711, 709, 710), (714, 713, 711, 712), (714, 712, 710, 708, 706, 704), (706, 705, 703, 704), (716, 715, 725, 726), (720, 719, 717, 718), (722, 721, 719, 720), (724, 723, 721, 722), (726, 725, 723, 724), (726, 724, 722, 720, 718, 716), (718, 717, 715, 716), (727, 729, 731, 733, 735, 737), (729, 730, 732, 731), (731, 732, 734, 733), (733, 734, 736, 735), (737, 738, 728, 727), (727, 728, 730, 729), (735, 736, 738, 737), (739, 741, 743, 745, 747, 749), (741, 742, 744, 743), (743, 744, 746, 745), (745, 746, 748, 747), (749, 750, 740, 739), (739, 740, 742, 741), (747, 748, 750, 749), (751, 752, 754, 753), (753, 754, 756, 755), (755, 756, 758, 757), (757, 758, 760, 759), (759, 760, 762, 761), (761, 762, 752, 751), (751, 753, 755, 757, 759, 761), (763, 764, 766, 765), (765, 766, 768, 767), (767, 768, 770, 769), (769, 770, 772, 771), (771, 772, 774, 773), (773, 774, 764, 763), (763, 765, 767, 769, 771, 773), (775, 776, 778, 777), (777, 778, 780, 779), (779, 780, 782, 781), (781, 782, 784, 783), (783, 784, 786, 785), (785, 786, 776, 775), (775, 777, 779, 781, 783, 785), (787, 788, 790, 789), (789, 790, 792, 791), (791, 792, 794, 793), (793, 794, 796, 795), (795, 796, 798, 797), (797, 798, 788, 787), (787, 789, 791, 793, 795, 797), (799, 800, 802, 801), (801, 802, 804, 803), (803, 804, 806, 805), (805, 806, 808, 807), (807, 808, 810, 809), (809, 810, 800, 799), (799, 801, 803, 805, 807, 809), (811, 812, 814, 813), (813, 814, 816, 815), (815, 816, 818, 817), (817, 818, 820, 819), (819, 820, 822, 821), (821, 822, 812, 811), (811, 813, 815, 817, 819, 821), (823, 824, 826, 825), (825, 826, 828, 827), (827, 828, 830, 829), (829, 830, 832, 831), (831, 832, 834, 833), (833, 834, 824, 823), (823, 825, 827, 829, 831, 833), (835, 836, 838, 837), (837, 838, 840, 839), (839, 840, 842, 841), (841, 842, 844, 843), (843, 844, 846, 845), (845, 846, 836, 835), (835, 837, 839, 841, 843, 845), (847, 848, 850, 849), (849, 850, 852, 851), (851, 852, 854, 853), (853, 854, 856, 855), (855, 856, 858, 857), (857, 858, 848, 847), (847, 849, 851, 853, 855, 857), (859, 860, 862, 861), (861, 862, 864, 863), (863, 864, 866, 865), (865, 866, 868, 867), (867, 868, 870, 869), (869, 870, 860, 859), (859, 861, 863, 865, 867, 869), (871, 872, 874, 873), (873, 874, 876, 875), (875, 876, 878, 877), (877, 878, 880, 879), (879, 880, 882, 881), (881, 882, 872, 871), (871, 873, 875, 877, 879, 881), (883, 884, 886, 885), (885, 886, 888, 887), (887, 888, 890, 889), (889, 890, 892, 891), (891, 892, 894, 893), (893, 894, 884, 883), (883, 885, 887, 889, 891, 893)])
me_cube.polygons.foreach_set('material_index', [0, 0, 0, 0, 0, 0, 0, 0, 0, 1, 0, 0, 0, 0, 0, 0, 0, 0, 0, 0, 0, 0, 0, 0, 0, 0, 0, 0, 0, 0, 0, 0, 0, 0, 0, 0, 0, 0, 0, 0, 0, 0, 0, 0, 0, 0, 0, 0, 0, 1, 0, 0, 0, 0, 0, 0, 0, 0, 0, 0, 0, 0, 1, 0, 0, 0, 0, 0, 0, 0, 0, 0, 0, 0, 0, 0, 0, 0, 0, 0, 0, 0, 0, 0, 0, 0, 0, 0, 0, 0, 0, 0, 0, 0, 0, 0, 0, 0, 0, 0, 0, 0, 0, 0, 0, 0, 0, 0, 0, 1, 1, 1, 0, 0, 0, 1, 0, 0, 0, 0, 2, 0, 0, 0, 1, 1, 1, 1, 1, 1, 1, 1, 1, 1, 1, 1, 1, 0, 1, 1, 1, 1, 1, 0, 0, 1, 0, 0, 0, 1, 1, 0, 0, 3, 1, 0, 0, 1, 1, 1, 1, 1, 1, 1, 1, 1, 1, 1, 1, 1, 1, 1, 1, 1, 0, 0, 1, 1, 1, 0, 0, 1, 0, 0, 1, 0, 0, 0, 1, 1, 1, 1, 1, 1, 1, 1, 1, 1, 1, 1, 1, 1, 1, 1, 1, 0, 0, 0, 0, 0, 0, 0, 0, 0, 0, 0, 0, 0, 0, 0, 0, 0, 0, 0, 0, 0, 0, 0, 0, 0, 0, 0, 0, 0, 0, 1, 1, 1, 1, 1, 1, 0, 0, 0, 0, 0, 0, 0, 0, 0, 0, 0, 0, 0, 0, 0, 0, 0, 0, 0, 0, 0, 0, 0, 0, 0, 0, 0, 0, 0, 0, 0, 0, 0, 0, 0, 0, 0, 0, 0, 0, 0, 0, 0, 0, 0, 0, 0, 0, 0, 0, 0, 0, 0, 0, 0, 0, 0, 0, 0, 0, 0, 0, 0, 0, 0, 0, 0, 0, 0, 1, 1, 1, 1, 1, 1, 1, 1, 1, 1, 1, 1, 1, 1, 1, 1, 1, 1, 1, 1, 1, 1, 1, 1, 1, 1, 1, 1, 1, 1, 1, 1, 1, 1, 1, 1, 1, 1, 1, 1, 1, 1, 1, 1, 1, 1, 1, 1, 1, 1, 1, 1, 1, 1, 1, 1, 1, 1, 1, 1, 1, 1, 1, 1, 1, 1, 1, 1, 1, 1, 1, 1, 1, 1, 1, 1, 1, 1, 1, 1, 1, 1, 1, 1, 1, 1, 1, 1, 1, 1, 1, 2, 5, 2, 1, 2, 2, 2, 1, 1, 5, 2, 2, 2, 1, 5, 1, 2, 2, 1, 5, 1, 2, 2, 2, 2, 1, 5, 1, 2, 2, 2, 2, 2, 2, 1, 1, 2, 0, 4, 4, 1, 0, 3, 0, 1, 3, 0, 3, 1, 1, 1, 1, 1, 1, 1, 1, 1, 1, 1, 1, 4, 4, 4, 4, 4, 4, 4, 4, 4, 4, 4, 4, 4, 4, 4, 4, 4, 4, 4, 4, 4, 4, 4, 4, 4, 4, 4, 4, 4, 4, 4, 4, 4, 4, 4, 4, 4, 4, 4, 4, 4, 4, 4, 4, 4, 4, 4, 4, 4, 4, 4, 4, 4, 4, 4, 4, 4, 4, 4, 4, 4, 4, 4, 4, 4, 4, 4, 4, 4, 4, 4, 4, 4, 4, 4, 4, 4, 4, 4, 4, 4, 4, 4, 4, 4, 4, 4, 4, 4, 4, 4, 4, 4, 4, 4, 4, 4, 4, 1, 1, 1, 1, 1, 1, 1, 1, 1, 1, 1, 1, 1, 1, 1, 1, 1, 1, 1, 1, 1, 1, 1, 1, 1, 1, 1, 1, 1, 1, 1, 1, 1, 1, 1, 1, 1, 1, 1, 1, 1, 1, 1, 1, 1, 1, 1, 1, 1, 1, 1, 1, 1, 1, 1, 1, 1, 1, 1, 1, 1, 1, 1, 1, 1, 1, 1, 1, 1, 1, 1, 1, 1, 1, 1, 1, 1, 1, 1, 1, 1, 1, 1, 1, 1, 1, 1, 1, 1, 1, 1, 1, 1, 1, 1, 1, 1, 1, 1, 1, 1, 1, 1, 1, 1, 1, 1, 1, 1, 1, 1, 1, 1, 1, 1, 1, 1, 1, 1, 1, 1, 1, 1, 1, 1, 1, 1, 1, 1, 1, 1, 1, 1, 1, 1, 1, 1, 1, 1, 1])
_uv = me_cube.uv_layers.new(name='UVMap')
_uv.uv.foreach_set('vector', [0.0, 0.0, 0.0, 0.0, 0.0, 0.0, 0.0, 0.0, 0.0, 0.0, 0.0, 0.0, 0.0, 0.0, 0.0, 0.0, 0.0, 0.0, 0.0, 0.0, 0.0, 0.0, 0.0, 0.0, 0.0, 0.0, 0.0, 0.0, 0.0, 0.0, 0.0, 0.0, 0.0, 0.0, 0.0, 0.0, 0.0, 0.0, 0.0, 0.0, 0.0, 0.0, 0.0, 0.0, 0.0, 0.0, 0.0, 0.0, 0.0, 0.0, 0.0, 0.0, 0.0, 0.0, 0.0, 0.0, 0.0, 0.0, 0.0, 0.0, 0.0, 0.0, 0.0, 0.0, 0.0, 0.0, 0.0, 0.0, 0.0, 0.0, 0.0, 0.0, 0.0, 0.0, 0.0, 0.0, 0.0, 0.0, 0.0, 0.0, 0.0, 0.0, 0.0, 0.0, 0.0, 0.0, 0.0, 0.0, 0.0, 0.0, 0.0, 0.0, 0.0, 0.0, 0.0, 0.0, 0.0, 0.0, 0.0, 0.0, 0.0, 0.0, 0.0, 0.0, 0.0, 0.0, 0.0, 0.0, 0.0, 0.0, 0.0, 0.0, 0.0, 0.0, 0.0, 0.0, 0.0, 0.0, 0.0, 0.0, 0.0, 0.0, 0.0, 0.0, 0.0, 0.0, 0.0, 0.0, 0.0, 0.0, 0.0, 0.0, 0.0, 0.0, 0.0, 0.0, 0.0, 0.0, 0.0, 0.0, 0.0, 0.0, 0.0, 0.0, 0.0, 0.0, 0.0, 0.0, 0.0, 0.0, 0.0, 0.0, 0.0, 0.0, 0.0, 0.0, 0.0, 0.0, 0.0, 0.0, 0.0, 0.0, 0.0, 0.0, 0.0, 0.0, 0.0, 0.0, 0.0, 0.0, 0.0, 0.0, 0.0, 0.0, 0.0, 0.0, 0.0, 0.0, 0.0, 0.0, 0.0, 0.0, 0.0, 0.0, 0.0, 0.0, 0.0, 0.0, 0.0, 0.0, 0.0, 0.0, 0.0, 0.0, 0.0, 0.0, 0.0, 0.0, 0.0, 0.0, 0.0, 0.0, 0.0, 0.0, 0.0, 0.0, 0.0, 0.0, 0.0, 0.0, 0.0, 0.0, 0.0, 0.0, 0.0, 0.0, 0.0, 0.0, 0.0, 0.0, 0.0, 0.0, 0.0, 0.0, 0.0, 0.0, 0.0, 0.0, 0.0, 0.0, 0.0, 0.0, 0.0, 0.0, 0.0, 0.0, 0.0, 0.0, 0.0, 0.0, 0.0, 0.0, 0.0, 0.0, 0.0, 0.0, 0.0, 0.0, 0.0, 0.0, 0.0, 0.0, 0.0, 0.0, 0.0, 0.0, 0.0, 0.0, 0.0, 0.0, 0.0, 0.0, 0.0, 0.0, 0.0, 0.0, 0.0, 0.0, 0.0, 0.0, 0.0, 0.0, 0.0, 0.0, 0.0, 0.0, 0.0, 0.0, 0.0, 0.0, 0.0, 0.0, 0.0, 0.0, 0.0, 0.0, 0.0, 0.0, 0.0, 0.0, 0.0, 0.0, 0.0, 0.0, 0.0, 0.0, 0.0, 0.0, 0.0, 0.0, 0.0, 0.0, 0.0, 0.0, 0.0, 0.0, 0.0, 0.0, 0.0, 0.0, 0.0, 0.0, 0.0, 0.0, 0.0, 0.0, 0.0, 0.0, 0.0, 0.0, 0.0, 0.0, 0.0, 0.0, 0.0, 0.0, 0.0, 0.0, 0.0, 0.0, 0.0, 0.0, 0.0, 0.0, 0.0, 0.0, 0.0, 0.0, 0.0, 0.0, 0.0, 0.0, 0.0, 0.0, 0.0, 0.0, 0.0, 0.0, 0.0, 0.0, 0.0, 0.0, 0.0, 0.0, 0.0, 0.0, 0.0, 0.0, 0.0, 0.0, 0.0, 0.0, 0.0, 0.0, 0.0, 0.0, 0.0, 0.0, 0.0, 0.0, 0.0, 0.0, 0.0, 0.0, 0.0, 0.0, 0.0, 0.0, 0.0, 0.0, 0.0, 0.0, 0.0, 0.0, 0.0, 0.0, 0.0, 0.0, 0.0, 0.0, 0.0, 0.0, 0.0, 0.0, 0.0, 0.0, 0.0, 0.0, 0.0, 0.0, 0.0, 0.0, 0.0, 0.0, 0.0, 0.0, 0.0, 0.0, 0.0, 0.0, 0.0, 0.0, 0.0, 0.0, 0.0, 0.0, 0.0, 0.0, 0.0, 0.0, 0.0, 0.0, 0.0, 0.0, 0.0, 0.0, 0.0, 0.0, 0.0, 0.0, 0.0, 0.0, 0.0, 0.0, 0.0, 0.0, 0.0, 0.0, 0.0, 0.0, 0.0, 0.0, 0.0, 0.0, 0.0, 0.0, 0.0, 0.0, 0.0, 0.0, 0.0, 0.0, 0.0, 0.0, 0.0, 0.0, 0.0, 0.0, 0.0, 0.0, 0.0, 0.0, 0.0, 0.0, 0.0, 0.0, 0.0, 0.0, 0.0, 0.0, 0.0, 0.0, 0.0, 0.0, 0.0, 0.0, 0.0, 0.0, 0.0, 0.0, 0.0, 0.0, 0.0, 0.0, 0.0, 0.0, 0.0, 0.0, 0.0, 0.0, 0.0, 0.0, 0.0, 0.0, 0.0, 0.0, 0.0, 0.0, 0.0, 0.0, 0.0, 0.0, 0.0, 0.0, 0.0, 0.0, 0.0, 0.0, 0.0, 0.0, 0.0, 0.0, 0.0, 0.0, 0.0, 0.0, 0.0, 0.0, 0.0, 0.0, 0.0, 0.0, 0.0, 0.0, 0.0, 0.0, 0.0, 0.0, 0.0, 0.0, 0.0, 0.0, 0.0, 0.0, 0.0, 0.0, 0.0, 0.0, 0.0, 0.0, 0.0, 0.0, 0.0, 0.0, 0.0, 0.0, 0.0, 0.0, 0.0, 0.0, 0.0, 0.0, 0.0, 0.0, 0.0, 0.0, 0.0, 0.0, 0.0, 0.0, 0.0, 0.0, 0.0, 0.0, 0.0, 0.0, 0.0, 0.0, 0.0, 0.0, 0.0, 0.0, 0.0, 0.0, 0.0, 0.0, 0.0, 0.0, 0.0, 0.0, 0.0, 0.0, 0.0, 0.0, 0.0, 0.0, 0.0, 0.0, 0.0, 0.0, 0.0, 0.0, 0.0, 0.0, 0.0, 0.0, 0.0, 0.0, 0.0, 0.0, 0.0, 0.0, 0.0, 0.0, 0.0, 0.0, 0.0, 0.0, 0.0, 0.0, 0.0, 0.0, 0.0, 0.0, 0.0, 0.0, 0.0, 0.0, 0.0, 0.0, 0.0, 0.0, 0.0, 0.0, 0.0, 0.0, 0.0, 0.0, 0.0, 0.0, 0.0, 0.0, 0.0, 0.0, 0.0, 0.0, 0.0, 0.0, 0.0, 0.0, 0.0, 0.0, 0.0, 0.0, 0.0, 0.0, 0.0, 0.0, 0.0, 0.0, 0.0, 0.0, 0.0, 0.0, 0.0, 0.0, 0.0, 0.0, 0.0, 0.0, 0.0, 0.0, 0.0, 0.0, 0.0, 0.0, 0.0, 0.0, 0.0, 0.0, 0.0, 0.0, 0.0, 0.0, 0.0, 0.0, 0.0, 0.0, 0.0, 0.0, 0.0, 0.0, 0.0, 0.0, 0.0, 0.0, 0.0, 0.0, 0.0, 0.0, 0.0, 0.0, 0.0, 0.0, 0.0, 0.0, 0.0, 0.0, 0.0, 0.0, 0.0, 0.0, 0.0, 0.0, 0.0, 0.0, 0.0, 0.0, 0.0, 0.0, 0.0, 0.0, 0.0, 0.0, 0.0, 0.0, 0.0, 0.0, 0.0, 0.0, 0.0, 0.0, 0.0, 0.0, 0.0, 0.0, 0.0, 0.0, 0.0, 0.0, 0.0, 0.0, 0.0, 0.0, 0.0, 0.0, 0.0, 0.0, 0.0, 0.0, 0.0, 0.0, 0.0, 0.0, 0.0, 0.0, 0.0, 0.0, 0.0, 0.0, 0.0, 0.0, 0.0, 0.0, 0.0, 0.0, 0.0, 0.0, 0.0, 0.0, 0.0, 0.0, 0.0, 0.0, 0.0, 0.0, 0.0, 0.0, 0.0, 0.0, 0.0, 0.0, 0.0, 0.0, 0.0, 0.0, 0.0, 0.0, 0.0, 0.0, 0.0, 0.0, 0.0, 0.0, 0.0, 0.0, 0.0, 0.0, 0.0, 0.0, 0.0, 0.0, 0.0, 0.0, 0.0, 0.0, 0.0, 0.0, 0.0, 0.0, 0.0, 0.0, 0.0, 0.0, 0.0, 0.0, 0.0, 0.0, 0.0, 0.0, 0.0, 0.0, 0.0, 0.0, 0.0, 0.0, 0.0, 0.0, 0.0, 0.0, 0.0, 0.0, 0.0, 0.0, 0.0, 0.0, 0.0, 0.0, 0.0, 0.0, 0.0, 0.0, 0.0, 0.0, 0.0, 0.0, 0.0, 0.0, 0.0, 0.0, 0.0, 0.0, 0.0, 0.0, 0.0, 0.0, 0.0, 0.0, 0.0, 0.0, 0.0, 0.0, 0.0, 0.0, 0.0, 0.0, 0.0, 0.0, 0.0, 0.0, 0.0, 0.0, 0.0, 0.0, 0.0, 0.0, 0.0, 0.0, 0.0, 0.0, 0.0, 0.0, 0.0, 0.0, 0.0, 0.0, 0.0, 0.0, 0.0, 0.0, 0.0, 0.0, 0.0, 0.0, 0.0, 0.0, 0.0, 0.0, 0.0, 0.0, 0.0, 0.0, 0.0, 0.0, 0.0, 0.0, 0.0, 0.0, 0.0, 0.0, 0.0, 0.0, 0.0, 0.0, 0.0, 0.0, 0.0, 0.0, 0.0, 0.0, 0.0, 0.0, 0.0, 0.0, 0.0, 0.0, 0.0, 0.0, 0.0, 0.0, 0.0, 0.0, 0.0, 0.0, 0.0, 0.0, 0.0, 0.0, 0.0, 0.0, 0.0, 0.0, 0.0, 0.0, 0.0, 0.0, 0.0, 0.0, 0.0, 0.0, 0.0, 0.0, 0.0, 0.0, 0.0, 0.0, 0.0, 0.0, 0.0, 0.0, 0.0, 0.0, 0.0, 0.0, 0.0, 0.0, 0.0, 0.0, 0.0, 0.0, 0.0, 0.0, 0.0, 0.0, 0.0, 0.0, 0.0, 0.0, 0.0, 0.0, 0.0, 0.0, 0.0, 0.0, 0.0, 0.0, 0.0, 0.0, 0.0, 0.0, 0.0, 0.0, 0.0, 0.0, 0.0, 0.0, 0.0, 0.0, 0.0, 0.0, 0.0, 0.0, 0.0, 0.0, 0.0, 0.0, 0.0, 0.0, 0.0, 0.0, 0.0, 0.0, 0.0, 0.0, 0.0, 0.0, 0.0, 0.0, 0.0, 0.0, 0.0, 0.0, 0.0, 0.0, 0.0, 0.0, 0.0, 0.0, 0.0, 0.0, 0.0, 0.0, 0.0, 0.0, 0.0, 0.0, 0.0, 0.0, 0.0, 0.0, 0.0, 0.0, 0.0, 0.0, 0.0, 0.0, 0.0, 0.0, 0.0, 0.0, 0.0, 0.0, 0.0, 0.0, 0.0, 0.0, 0.0, 0.0, 0.0, 0.0, 0.0, 0.0, 0.0, 0.0, 0.0, 0.0, 0.0, 0.0, 0.0, 0.0, 0.0, 0.0, 0.0, 0.0, 0.0, 0.0, 0.0, 0.0, 0.0, 0.0, 0.0, 0.0, 0.0, 0.0, 0.0, 0.0, 0.0, 0.0, 0.0, 0.0, 0.0, 0.0, 0.0, 0.0, 0.0, 0.0, 0.0, 0.0, 0.0, 0.0, 0.0, 0.0, 0.0, 0.0, 0.0, 0.0, 0.0, 0.0, 0.0, 0.0, 0.0, 0.0, 0.0, 0.0, 0.0, 0.0, 0.0, 0.0, 0.0, 0.0, 0.0, 0.0, 0.0, 0.0, 0.0, 0.0, 0.0, 0.0, 0.0, 0.0, 0.0, 0.0, 0.0, 0.0, 0.0, 0.0, 0.0, 0.0, 0.0, 0.0, 0.0, 0.0, 0.0, 0.0, 0.0, 0.0, 0.0, 0.0, 0.0, 0.0, 0.0, 0.0, 0.0, 0.0, 0.0, 0.0, 0.0, 0.0, 0.0, 0.0, 0.0, 0.0, 0.0, 0.0, 0.0, 0.0, 0.0, 0.0, 0.0, 0.0, 0.0, 0.0, 0.0, 0.0, 0.0, 0.0, 0.0, 0.0, 0.0, 0.0, 0.0, 0.0, 0.0, 0.0, 0.0, 0.0, 0.0, 0.0, 0.0, 0.0, 0.0, 0.0, 0.0, 0.0, 0.0, 0.0, 0.0, 0.0, 0.0, 0.0, 0.0, 0.0, 0.0, 0.0, 0.0, 0.0, 0.0, 0.0, 0.0, 0.0, 0.0, 0.0, 0.0, 0.0, 0.0, 0.0, 0.0, 0.0, 0.0, 0.0, 0.0, 0.0, 0.0, 0.0, 0.0, 0.0, 0.0, 0.0, 0.0, 0.0, 0.0, 0.0, 0.0, 0.0, 0.0, 0.0, 0.0, 0.0, 0.0, 0.0, 0.0, 0.0, 0.0, 0.0, 0.0, 0.0, 0.0, 0.0, 0.0, 0.0, 0.0, 0.0, 0.0, 0.0, 0.0, 0.0, 0.0, 0.0, 0.0, 0.0, 0.0, 0.0, 0.0, 0.0, 0.0, 0.0, 0.0, 0.0, 0.0, 0.0, 0.0, 0.0, 0.0, 0.0, 0.0, 0.0, 0.0, 0.0, 0.0, 0.0, 0.0, 0.0, 0.0, 0.0, 0.0, 0.0, 0.0, 0.0, 0.0, 0.0, 0.0, 0.0, 0.0, 0.0, 0.0, 0.0, 0.0, 0.0, 0.0, 0.0, 0.0, 0.0, 0.0, 0.0, 0.0, 0.0, 0.0, 0.0, 0.0, 0.0, 0.0, 0.0, 0.0, 0.0, 0.0, 0.0, 0.0, 0.0, 0.0, 0.0, 0.0, 0.0, 0.0, 0.0, 0.0, 0.0, 0.0, 0.0, 0.0, 0.0, 0.0, 0.0, 0.0, 0.0, 0.0, 0.0, 0.0, 0.0, 0.0, 0.0, 0.0, 0.0, 0.0, 0.0, 0.0, 0.0, 0.0, 0.0, 0.0, 0.0, 0.0, 0.0, 0.0, 0.0, 0.0, 0.0, 0.0, 0.0, 0.0, 0.0, 0.0, 0.0, 0.0, 0.0, 0.0, 0.0, 0.0, 0.0, 0.0, 0.0, 0.0, 0.0, 0.0, 0.0, 0.0, 0.0, 0.0, 0.0, 0.0, 0.0, 0.0, 0.0, 0.0, 0.0, 0.0, 0.0, 0.0, 0.0, 0.0, 0.0, 0.0, 0.0, 0.0, 0.0, 0.0, 0.0, 0.0, 0.0, 0.0, 0.0, 0.0, 0.0, 0.0, 0.0, 0.0, 0.0, 0.0, 0.0, 0.0, 0.0, 0.0, 0.0, 0.0, 0.0, 0.0, 0.0, 0.0, 0.0, 0.0, 0.0, 0.0, 0.0, 0.0, 0.0, 0.0, 0.0, 0.0, 0.0, 0.0, 0.0, 0.0, 0.0, 0.0, 0.0, 0.0, 0.0, 0.0, 0.0, 0.0, 0.0, 0.0, 0.0, 0.0, 0.0, 0.0, 0.0, 0.0, 0.0, 0.0, 0.0, 0.0, 0.0, 0.0, 0.0, 0.0, 0.0, 0.0, 0.0, 0.0, 0.0, 0.0, 0.0, 0.0, 0.0, 0.0, 0.0, 0.0, 0.0, 0.0, 0.0, 0.0, 0.0, 0.0, 0.0, 0.0, 0.0, 0.0, 0.0, 0.0, 0.0, 0.0, 0.0, 0.0, 0.0, 0.0, 0.0, 0.0, 0.0, 0.0, 0.0, 0.0, 0.0, 0.0, 0.0, 0.0, 0.0, 0.0, 0.0, 0.0, 0.0, 0.0, 0.0, 0.0, 0.0, 0.0, 0.0, 0.0, 0.0, 0.0, 0.0, 0.0, 0.0, 0.0, 0.0, 0.0, 0.0, 0.0, 0.0, 0.0, 0.0, 0.0, 0.0, 0.0, 0.0, 0.0, 0.0, 0.0, 0.0, 0.0, 0.0, 0.0, 0.0, 0.0, 0.0, 0.0, 0.0, 0.0, 0.0, 0.0, 0.0, 0.0, 0.0, 0.0, 0.0, 0.0, 0.0, 0.0, 0.0, 0.0, 0.0, 0.0, 0.0, 0.0, 0.0, 0.0, 0.0, 0.0, 0.0, 0.0, 0.0, 0.0, 0.0, 0.0, 0.0, 0.0, 0.0, 0.0, 0.0, 0.0, 0.0, 0.0, 0.0, 0.0, 0.0, 0.0, 0.0, 0.0, 0.0, 0.0, 0.0, 0.0, 0.0, 0.0, 0.0, 0.0, 0.0, 0.0, 0.0, 0.0, 0.0, 0.0, 0.0, 0.0, 0.0, 0.0, 0.0, 0.0, 0.0, 0.0, 0.0, 0.0, 0.0, 0.0, 0.0, 0.0, 0.0, 0.0, 0.0, 0.0, 0.0, 0.0, 0.0, 0.0, 0.0, 0.0, 0.0, 0.0, 0.0, 0.0, 0.0, 0.0, 0.0, 0.0, 0.0, 0.0, 0.0, 0.0, 0.0, 0.0, 0.0, 0.0, 0.0, 0.0, 0.0, 0.0, 0.0, 0.0, 0.0, 0.0, 0.0, 0.0, 0.0, 0.0, 0.0, 0.0, 0.0, 0.0, 0.0, 0.0, 0.0, 0.0, 0.0, 0.0, 0.0, 0.0, 0.0, 0.0, 0.0, 0.0, 0.0, 0.0, 0.0, 0.0, 0.0, 0.0, 0.0, 0.0, 0.0, 0.0, 0.0, 0.0, 0.0, 0.0, 0.0, 0.0, 0.0, 0.0, 0.0, 0.0, 0.0, 0.0, 0.0, 0.0, 0.0, 0.0, 0.0, 0.0, 0.0, 0.0, 0.0, 0.0, 0.0, 0.0, 0.0, 0.0, 0.0, 0.0, 0.0, 0.0, 0.0, 0.0, 0.0, 0.0, 0.0, 0.0, 0.0, 0.0, 0.0, 0.0, 0.0, 0.0, 0.0, 0.0, 0.0, 0.0, 0.0, 0.0, 0.0, 0.0, 0.0, 0.0, 0.0, 0.0, 0.0, 0.0, 0.0, 0.0, 0.0, 0.0, 0.0, 0.0, 0.0, 0.0, 0.0, 0.0, 0.0, 0.0, 0.0, 0.0, 0.0, 0.0, 0.0, 0.0, 0.0, 0.0, 0.0, 0.0, 0.0, 0.0, 0.0, 0.0, 0.0, 0.0, 0.0, 0.0, 0.0, 0.0, 0.0, 0.0, 0.0, 0.0, 0.0, 0.0, 0.0, 0.0, 0.0, 0.0, 0.0, 0.0, 0.0, 0.0, 0.0, 0.0, 0.0, 0.0, 0.0, 0.0, 0.0, 0.0, 0.0, 0.0, 0.0, 0.0, 0.0, 0.0, 0.0, 0.0, 0.0, 0.0, 0.0, 0.0, 0.0, 0.0, 0.0, 0.0, 0.0, 0.0, 0.0, 0.0, 0.0, 0.0, 0.0, 0.0, 0.0, 0.0, 0.0, 0.0, 0.0, 0.0, 0.0, 0.0, 0.0, 0.0, 0.0, 0.0, 0.0, 0.0, 0.0, 0.0, 0.0, 0.0, 0.0, 0.0, 0.0, 0.0, 0.0, 0.0, 0.0, 0.0, 0.0, 0.0, 0.0, 0.0, 0.0, 0.0, 0.0, 0.0, 0.0, 0.0, 0.0, 0.0, 0.0, 0.0, 0.0, 0.0, 0.0, 0.0, 0.0, 0.0, 0.0, 0.0, 0.0, 0.0, 0.0, 0.0, 0.0, 0.0, 0.0, 0.0, 0.0, 0.0, 0.0, 0.0, 0.0, 0.0, 0.0, 0.0, 0.0, 0.0, 0.0, 0.0, 0.0, 0.0, 0.0, 0.0, 0.0, 0.0, 0.0, 0.0, 0.0, 0.0, 0.0, 0.0, 0.0, 0.0, 0.0, 0.0, 0.0, 0.0, 0.0, 0.0, 0.0, 0.0, 0.0, 0.0, 0.0, 0.0, 0.0, 0.0, 0.0, 0.0, 0.0, 0.0, 0.0, 0.0, 0.0, 0.0, 0.0, 0.0, 0.0, 0.0, 0.0, 0.0, 0.0, 0.0, 0.0, 0.0, 0.0, 0.0, 0.0, 0.0, 0.0, 0.0, 0.0, 0.0, 0.0, 0.0, 0.0, 0.0, 0.0, 0.0, 0.0, 0.0, 0.0, 0.0, 0.0, 0.0, 0.0, 0.0, 0.0, 0.0, 0.0, 0.0, 0.0, 0.0, 0.0, 0.0, 0.0, 0.0, 0.0, 0.0, 0.0, 0.0, 0.0, 0.0, 0.0, 0.0, 0.0, 0.0, 0.0, 0.0, 0.0, 0.0, 0.0, 0.0, 0.0, 0.0, 0.0, 0.0, 0.0, 0.0, 0.0, 0.0, 0.0, 0.0, 0.0, 0.0, 0.0, 0.0, 0.0, 0.0, 0.0, 0.0, 0.0, 0.0, 0.0, 0.0, 0.0, 0.0, 0.0, 0.0, 0.0, 0.0, 0.0, 0.0, 0.0, 0.0, 0.0, 0.0, 0.0, 0.0, 0.0, 0.0, 0.0, 0.0, 0.0, 0.0, 0.0, 0.0, 0.0, 0.0, 0.0, 0.0, 0.0, 0.0, 0.0, 0.0, 0.0, 0.0, 0.0, 0.0, 0.0, 0.0, 0.0, 0.0, 0.0, 0.0, 0.0, 0.0, 0.0, 0.0, 0.0, 0.0, 0.0, 0.0, 0.0, 0.0, 0.0, 0.0, 0.0, 0.0, 0.0, 0.0, 0.0, 0.0, 0.0, 0.0, 0.0, 0.0, 0.0, 0.0, 0.0, 0.0, 0.0, 0.0, 0.0, 0.0, 0.0, 0.0, 0.0, 0.0, 0.0, 0.0, 0.0, 0.0, 0.0, 0.0, 0.0, 0.0, 0.0, 0.0, 0.0, 0.0, 0.0, 0.0, 0.0, 0.0, 0.0, 0.0, 0.0, 0.0, 0.0, 0.0, 0.0, 0.0, 0.0, 0.0, 0.0, 0.0, 0.0, 0.0, 0.0, 0.0, 0.0, 0.0, 0.0, 0.0, 0.0, 0.0, 0.0, 0.0, 0.0, 0.0, 0.0, 0.0, 0.0, 0.0, 0.0, 0.0, 0.0, 0.0, 0.0, 0.0, 0.0, 0.0, 0.0, 0.0, 0.0, 0.0, 0.0, 0.0, 0.0, 0.0, 0.0, 0.0, 0.0, 0.0, 0.0, 0.0, 0.0, 0.0, 0.0, 0.0, 0.0, 0.0, 0.0, 0.0, 0.0, 0.0, 0.0, 0.0, 0.0, 0.0, 0.0, 0.0, 0.0, 0.0, 0.0, 0.0, 0.0, 0.0, 0.0, 0.0, 0.0, 0.0, 0.0, 0.0, 0.0, 0.0, 0.0, 0.0, 0.0, 0.0, 0.0, 0.0, 0.0, 0.0, 0.0, 0.0, 0.0, 0.0, 0.0, 0.0, 0.0, 0.0, 0.0, 0.0, 0.0, 0.0, 0.0, 0.0, 0.0, 0.0, 0.0, 0.0, 0.0, 0.0, 0.0, 0.0, 0.0, 0.0, 0.0, 0.0, 0.0, 0.0, 0.0, 0.0, 0.0, 0.0, 0.0, 0.0, 0.0, 0.0, 0.0, 0.0, 0.0, 0.0, 0.0, 0.0, 0.0, 0.0, 0.0, 0.0, 0.0, 0.0, 0.0, 0.0, 0.0, 0.0, 0.0, 0.0, 0.0, 0.0, 0.0, 0.0, 0.0, 0.0, 0.0, 0.0, 0.0, 0.0, 0.0, 0.0, 0.0, 0.0, 0.0, 0.0, 0.0, 0.0, 0.0, 0.0, 0.0, 0.0, 0.0, 0.0, 0.0, 0.0, 0.0, 0.0, 0.0, 0.0, 0.0, 0.0, 0.0, 0.0, 0.0, 0.0, 0.0, 0.0, 0.0, 0.0, 0.0, 0.0, 0.0, 0.0, 0.0, 0.0, 0.0, 0.0, 0.0, 0.0, 0.0, 0.0, 0.0, 0.0, 0.0, 0.0, 0.0, 0.0, 0.0, 0.0, 0.0, 0.0, 0.0, 0.0, 0.0, 0.0, 0.0, 0.0, 0.0, 0.0, 0.0, 0.0, 0.0, 0.0, 0.0, 0.0, 0.0, 0.0, 0.0, 0.0, 0.0, 0.0, 0.0, 0.0, 0.0, 0.0, 0.0, 0.0, 0.0, 0.0, 0.0, 0.0, 0.0, 0.0, 0.0, 0.0, 0.0, 0.0, 0.0, 0.0, 0.0, 0.0, 0.0, 0.0, 0.0, 0.0, 0.0, 0.0, 0.0, 0.0, 0.0, 0.0, 0.0, 0.0, 0.0, 0.0, 0.0, 0.0, 0.0, 0.0, 0.0, 0.0, 0.0, 0.0, 0.0, 0.0, 0.0, 0.0, 0.0, 0.0, 0.0, 0.0, 0.0, 0.0, 0.0, 0.0, 0.0, 0.0, 0.0, 0.0, 0.0, 0.0, 0.0, 0.0, 0.0, 0.0, 0.0, 0.0, 0.0, 0.0, 0.0, 0.0, 0.0, 0.0, 0.0, 0.0, 0.0, 0.0, 0.0, 0.0, 0.0, 0.0, 0.0, 0.0, 0.0, 0.0, 0.0, 0.0, 0.0, 0.0, 0.0, 0.0, 0.0, 0.0, 0.0, 0.0, 0.0, 0.0, 0.0, 0.0, 0.0, 0.0, 0.0, 0.0, 0.0, 0.0, 0.0, 0.0, 0.0, 0.0, 0.0, 0.0, 0.0, 0.0, 0.0, 0.0, 0.0, 0.0, 0.0, 0.0, 0.0, 0.0, 0.0, 0.0, 0.0, 0.0, 0.0, 0.0, 0.0, 0.0, 0.0, 0.0, 0.0, 0.0, 0.0, 0.0, 0.0, 0.0, 0.0, 0.0, 0.0, 0.0, 0.0, 0.0, 0.0, 0.0, 0.0, 0.0, 0.0, 0.0, 0.0, 0.0, 0.0, 0.0, 0.0, 0.0, 0.0, 0.0, 0.0, 0.0, 0.0, 0.0, 0.0, 0.0, 0.0, 0.0, 0.0, 0.0, 0.0, 0.0, 0.0, 0.0, 0.0, 0.0, 0.0, 0.0, 0.0, 0.0, 0.0, 0.0, 0.0, 0.0, 0.0, 0.0, 0.0, 0.0, 0.0, 0.0, 0.0, 0.0, 0.0, 0.0, 0.0, 0.0, 0.0, 0.0, 0.0, 0.0, 0.0, 0.0, 0.0, 0.0, 0.0, 0.0, 0.0, 0.0, 0.0, 0.0, 0.0, 0.0, 0.0, 0.0, 0.0, 0.0, 0.0, 0.0, 0.0, 0.0, 0.0, 0.0, 0.0, 0.0, 0.0, 0.0, 0.0, 0.0, 0.0, 0.0, 0.0, 0.0, 0.0, 0.0, 0.0, 0.0, 0.0, 0.0, 0.0, 0.0, 0.0, 0.0, 0.0, 0.0, 0.0, 0.0, 0.0, 0.0, 0.0, 0.0, 0.0, 0.0, 0.0, 0.0, 0.0, 0.0, 0.0, 0.0, 0.0, 0.0, 0.0, 0.0, 0.0, 0.0, 0.0, 0.0, 0.0, 0.0, 0.0, 0.0, 0.0, 0.0, 0.0, 0.0, 0.0, 0.0, 0.0, 0.0, 0.0, 0.0, 0.0, 0.0, 0.0, 0.0, 0.0, 0.0, 0.0, 0.0, 0.0, 0.0, 0.0, 0.0, 0.0, 0.0, 0.0, 0.0, 0.0, 0.0, 0.0, 0.0, 0.0, 0.0, 0.0, 0.0, 0.0, 0.0, 0.0, 0.0, 0.0, 0.0, 0.0, 0.0, 0.0, 0.0, 0.0, 0.0, 0.0, 0.0, 0.0, 0.0, 0.0, 0.0, 0.0, 0.0, 0.0, 0.0, 0.0, 0.0, 0.0, 0.0, 0.0, 0.0, 0.0, 0.0, 0.0, 0.0, 0.0, 0.0, 0.0, 0.0, 0.0, 0.0, 0.0, 0.0, 0.0, 0.0, 0.0, 0.0, 0.0, 0.0, 0.0, 0.0, 0.0, 0.0, 0.0, 0.0, 0.0, 0.0, 0.0, 0.0, 0.0, 0.0, 0.0, 0.0, 0.0, 0.0, 0.0, 0.0, 0.0, 0.0, 0.0, 0.0, 0.0, 0.0, 0.0, 0.0, 0.0, 0.0, 0.0, 0.0, 0.0, 0.0, 0.0, 0.0, 0.0, 0.0, 0.0, 0.0, 0.0, 0.0, 0.0, 0.0, 0.0, 0.0, 0.0, 0.0, 0.0, 0.0, 0.0, 0.0, 0.0, 0.0, 0.0, 0.0, 0.0, 0.0, 0.0, 0.0, 0.0, 0.0, 0.0, 0.0, 0.0, 0.0, 0.0, 0.0, 0.0, 0.0, 0.0, 0.0, 0.0, 0.0, 0.0, 0.0, 0.0, 0.0, 0.0, 0.0, 0.0, 0.0, 0.0, 0.0, 0.0, 0.0, 0.0, 0.0, 0.0, 0.0, 0.0, 0.0, 0.0, 0.0, 0.0, 0.0, 0.0, 0.0, 0.0, 0.0, 0.0, 0.0, 0.0, 0.0, 0.0, 0.0, 0.0, 0.0, 0.0, 0.0, 0.0, 0.0, 0.0, 0.0, 0.0, 0.0, 0.0, 0.0, 0.0, 0.0, 0.0, 0.0, 0.0, 0.0, 0.0, 0.0, 0.0, 0.0, 0.0, 0.0, 0.0, 0.0, 0.0, 0.0, 0.0, 0.0, 0.0, 0.0, 0.0, 0.0, 0.0, 0.0, 0.0, 0.0, 0.0, 0.0, 0.0, 0.0, 0.0, 0.0, 0.0, 0.0, 0.0, 0.0, 0.0, 0.0, 0.0, 0.0, 0.0, 0.0, 0.0, 0.0, 0.0, 0.0, 0.0, 0.0, 0.0, 0.0, 0.0, 0.0, 0.0, 0.0, 0.0, 0.0, 0.0, 0.0, 0.0, 0.0, 0.0, 0.0, 0.0, 0.0, 0.0, 0.0, 0.0, 0.0, 0.0, 0.0, 0.0, 0.0, 0.0, 0.0, 0.0, 0.0, 0.0, 0.0, 0.0, 0.0, 0.0, 0.0, 0.0, 0.0, 0.0, 0.0, 0.0, 0.0, 0.0, 0.0, 0.0, 0.0, 0.0, 0.0, 0.0, 0.0, 0.0, 0.0, 0.0, 0.0, 0.0, 0.0, 0.0, 0.0, 0.0, 0.0, 0.0, 0.0, 0.0, 0.0, 0.0, 0.0, 0.0, 0.0, 0.0, 0.0, 0.0, 0.0, 0.0, 0.0, 0.0, 0.0, 0.0, 0.0, 0.0, 0.0, 0.0, 0.0, 0.0, 0.0, 0.0, 0.0, 0.0, 0.0, 0.0, 0.0, 0.0, 0.0, 0.0, 0.0, 0.0, 0.0, 0.0, 0.0, 0.0, 0.0, 0.0, 0.0, 0.0, 0.0, 0.0, 0.0, 0.0, 0.0, 0.0, 0.0, 0.0, 0.0, 0.0, 0.0, 0.0, 0.0, 0.0, 0.0, 0.0, 0.0, 0.0, 0.0, 0.0, 0.0, 0.0, 0.0, 0.0, 0.0, 0.0, 0.0, 0.0, 0.0, 0.0, 0.0, 0.0, 0.0, 0.0, 0.0, 0.0, 0.0, 0.0, 0.0, 0.0, 0.0, 0.0, 0.0, 0.0, 0.0, 0.0, 0.0, 0.0, 0.0, 0.0, 0.0, 0.0, 0.0, 0.0, 0.0, 0.0, 0.0, 0.0, 0.0, 0.0, 0.0, 0.0, 0.0, 0.0, 0.0, 0.0, 0.0, 0.0, 0.0, 0.0, 0.0, 0.0, 0.0, 0.0, 0.0, 0.0, 0.0, 0.0, 0.0, 0.0, 0.0, 0.0, 0.0, 0.0, 0.0, 0.0, 0.0, 0.0, 0.0, 0.0, 0.0, 0.0, 0.0, 0.0, 0.0, 0.0, 0.0, 0.0, 0.0, 0.0, 0.0, 0.0, 0.0, 0.0, 0.0, 0.0, 0.0, 0.0, 0.0, 0.0, 0.0, 0.0, 0.0, 0.0, 0.0, 0.0, 0.0, 0.0, 0.0, 0.0, 0.0, 0.0, 0.0, 0.0, 0.0, 0.0, 0.0, 0.0, 0.0, 0.0, 0.0, 0.0, 0.0, 0.0, 0.0, 0.0, 0.0, 0.0, 0.0, 0.0, 0.0, 0.0, 0.0, 0.0, 0.0, 0.0, 0.0, 0.0, 0.0, 0.0, 0.0, 0.0, 0.0, 0.0, 0.0, 0.0, 0.0, 0.0, 0.0, 0.0, 0.0, 0.0, 0.0, 0.0, 0.0, 0.0, 0.0, 0.0, 0.0, 0.0, 0.0, 0.0, 0.0, 0.0, 0.0, 0.0, 0.0, 0.0, 0.0, 0.0, 0.0, 0.0, 0.0, 0.0, 0.0, 0.0, 0.0, 0.0, 0.0, 0.0, 0.0, 0.0, 0.0, 0.0, 0.0, 0.0, 0.0, 0.0, 0.0, 0.0, 0.0, 0.0, 0.0, 0.0, 0.0, 0.0, 0.0, 0.0, 0.0, 0.0, 0.0, 0.0, 0.0, 0.0, 0.0, 0.0, 0.0, 0.0, 0.0, 0.0, 0.0, 0.0, 0.0, 0.0, 0.0, 0.0, 0.0, 0.0, 0.0, 0.0, 0.0, 0.0, 0.0, 0.0, 0.0, 0.0, 0.0, 0.0, 0.0, 0.0, 0.0, 0.0, 0.0, 0.0, 0.0, 0.0, 0.0, 0.0, 0.0, 0.0, 0.0, 0.0, 0.0, 0.0, 0.0, 0.0, 0.0, 0.0, 0.0, 0.0, 0.0, 0.0, 0.0, 0.0, 0.0, 0.0, 0.0, 0.0, 0.0, 0.0, 0.0, 0.0, 0.0, 0.0, 0.0, 0.0, 0.0, 0.0, 0.0, 0.0, 0.0, 0.0, 0.0, 0.0, 0.0, 0.0, 0.0, 0.0, 0.0, 0.0, 0.0, 0.0, 0.0, 0.0, 0.0, 0.0, 0.0, 0.0, 0.0, 0.0, 0.0, 0.0, 0.0, 0.0, 0.0, 0.0, 0.0, 0.0, 0.0, 0.0, 0.0, 0.0, 0.0, 0.0, 0.0, 0.0, 0.0, 0.0, 0.0, 0.0, 0.0, 0.0, 0.0, 0.0, 0.0, 0.0, 0.0, 0.0, 0.0, 0.0, 0.0, 0.0, 0.0, 0.0, 0.0, 0.0, 0.0, 0.0, 0.0, 0.0, 0.0, 0.0, 0.0, 0.0, 0.0, 0.0, 0.0, 0.0, 0.0, 0.0, 0.0, 0.0, 0.0, 0.0, 0.0, 0.0, 0.0, 0.0, 0.0, 0.0, 0.0, 0.0, 0.0, 0.0, 0.0, 0.0, 0.0, 0.0, 0.0, 0.0, 0.0, 0.0, 0.0, 0.0, 0.0, 0.0, 0.0, 0.0, 0.0, 0.0, 0.0, 0.0, 0.0, 0.0, 0.0, 0.0, 0.0, 0.0, 0.0, 0.0, 0.0, 0.0, 0.0, 0.0, 0.0, 0.0, 0.0, 0.0, 0.0, 0.0, 0.0, 0.0, 0.0, 0.0, 0.0, 0.0, 0.0, 0.0, 0.0, 0.0, 0.0, 0.0, 0.0, 0.0, 0.0, 0.0, 0.0, 0.0, 0.0, 0.0, 0.0, 0.0, 0.0, 0.0, 0.0, 0.0, 0.0, 0.0, 0.0, 0.0, 0.0, 0.0, 0.0, 0.0, 0.0, 0.0, 0.0, 0.0, 0.0, 0.0, 0.0, 0.0, 0.0, 0.0, 0.0, 0.0, 0.0, 0.0, 0.0, 0.0, 0.0, 0.0, 0.0, 0.0, 0.0, 0.0, 0.0, 0.0, 0.0, 0.0, 0.0, 0.0, 0.0, 0.0, 0.0, 0.0, 0.0, 0.0, 0.0, 0.0, 0.0, 0.0, 0.0, 0.0, 0.0, 0.0, 0.0, 0.0, 0.0, 0.0, 0.0, 0.0, 0.0, 0.0, 0.0, 0.0, 0.0, 0.0, 0.0, 0.0, 0.0, 0.0, 0.0, 0.0, 0.0, 0.0, 0.0, 0.0, 0.0, 0.0, 0.0, 0.0, 0.0, 0.0, 0.0, 0.0, 0.0, 0.0, 0.0, 0.0, 0.0, 0.0, 0.0, 0.0, 0.0, 0.0, 0.0, 0.0, 0.0, 0.0, 0.0, 0.0, 0.0, 0.0, 0.0, 0.0, 0.0, 0.0, 0.0, 0.0, 0.0, 0.0, 0.0, 0.0, 0.0, 0.0, 0.0, 0.0, 0.0, 0.0, 0.0, 0.0, 0.0, 0.0, 0.0, 0.0, 0.0, 0.0, 0.0, 0.0, 0.0, 0.0, 0.0, 0.0, 0.0, 0.0, 0.0, 0.0, 0.0, 0.0, 0.0, 0.0, 0.0, 0.0, 0.0, 0.0, 0.0, 0.0, 0.0, 0.0, 0.0, 0.0, 0.0, 0.0, 0.0, 0.0, 0.0, 0.0, 0.0, 0.0, 0.0, 0.0, 0.0, 0.0, 0.0, 0.0, 0.0, 0.0, 0.0, 0.0, 0.0, 0.0, 0.0, 0.0, 0.0, 0.0, 0.0, 0.0, 0.0, 0.0, 0.0, 0.0, 0.0, 0.0, 0.0, 0.0, 0.0, 0.0, 0.0, 0.0, 0.0, 0.0, 0.0, 0.0, 0.0, 0.0, 0.0, 0.0, 0.0, 0.0, 0.0, 0.0, 0.0, 0.0, 0.0, 0.0, 0.0, 0.0, 0.0, 0.0, 0.0, 0.0, 0.0, 0.0, 0.0, 0.0, 0.0, 0.0, 0.0, 0.0, 0.0, 0.0, 0.0, 0.0, 0.0, 0.0, 0.0, 0.0, 0.0, 0.0, 0.0, 0.0, 0.0, 0.0, 0.0, 0.0, 0.0, 0.0, 0.0, 0.0, 0.0, 0.0, 0.0, 0.0, 0.0, 0.0, 0.0, 0.0, 0.0, 0.0, 0.0, 0.0, 0.0, 0.0, 0.0, 0.0, 0.0, 0.0, 0.0, 0.0, 0.0, 0.0, 0.0, 0.0, 0.0, 0.0, 0.0, 0.0, 0.0, 0.0, 0.0, 0.0, 0.0, 0.0, 0.0, 0.0, 0.0, 0.0, 0.0, 0.0, 0.0, 0.0, 0.0, 0.0, 0.0, 0.0, 0.0, 0.0, 0.0, 0.0, 0.0, 0.0, 0.0, 0.0, 0.0, 0.0, 0.0, 0.0, 0.0, 0.0, 0.0, 0.0, 0.0, 0.0, 0.0, 0.0, 0.0, 0.0, 0.0, 0.0, 0.0, 0.0, 0.0, 0.0, 0.0, 0.0, 0.0, 0.0, 0.0, 0.0, 0.0, 0.0, 0.0, 0.0, 0.0, 0.0, 0.0, 0.0, 0.0, 0.0, 0.0, 0.0, 0.0, 0.0, 0.0, 0.0, 0.0, 0.0, 0.0, 0.0, 0.0, 0.0, 0.0, 0.0, 0.0, 0.0, 0.0, 0.0, 0.0, 0.0, 0.0, 0.0, 0.0, 0.0, 0.0, 0.0, 0.0, 0.0, 0.0, 0.0, 0.0, 0.0, 0.0, 0.0, 0.0, 0.0, 0.0, 0.0, 0.0, 0.0, 0.0, 0.0, 0.0, 0.0, 0.0, 0.0, 0.0, 0.0, 0.0, 0.0, 0.0, 0.0, 0.0, 0.0, 0.0, 0.0, 0.0, 0.0, 0.0, 0.0, 0.0, 0.0, 0.0, 0.0, 0.0, 0.0, 0.0, 0.0, 0.0, 0.0, 0.0, 0.0, 0.0, 0.0, 0.0, 0.0, 0.0, 0.0, 0.0, 0.0, 0.0, 0.0, 0.0, 0.0, 0.0, 0.0, 0.0, 0.0, 0.0, 0.0, 0.0, 0.0, 0.0, 0.0, 0.0, 0.0, 0.0, 0.0, 0.0, 0.0, 0.0, 0.0, 0.0, 0.0, 0.0, 0.0, 0.0, 0.0, 0.0, 0.0, 0.0, 0.0, 0.0, 0.0, 0.0, 0.0, 0.0, 0.0, 0.0, 0.0, 0.0, 0.0, 0.0, 0.0, 0.0, 0.0, 0.0, 0.0, 0.0, 0.0, 0.0, 0.0, 0.0, 0.0, 0.0, 0.0, 0.0, 0.0, 0.0, 0.0, 0.0, 0.0, 0.0, 0.0, 0.0, 0.0, 0.0, 0.0, 0.0, 0.0, 0.0, 0.0, 0.0, 0.0, 0.0, 0.0, 0.0, 0.0, 0.0, 0.0, 0.0, 0.0, 0.0, 0.0, 0.0, 0.0, 0.0, 0.0, 0.0, 0.0, 0.0, 0.0, 0.0, 0.0, 0.0, 0.0, 0.0, 0.0, 0.0, 0.0, 0.0, 0.0, 0.0, 0.0, 0.0, 0.0, 0.0, 0.0, 0.0, 0.0, 0.0, 0.0, 0.0, 0.0, 0.0, 0.0, 0.0, 0.0, 0.0, 0.0, 0.0, 0.0, 0.0, 0.0, 0.0, 0.0, 0.0, 0.0, 0.0, 0.0, 0.0, 0.0, 0.0, 0.0, 0.0, 0.0, 0.0, 0.0, 0.0, 0.0, 0.0, 0.0, 0.0, 0.0, 0.0, 0.0, 0.0, 0.0, 0.0, 0.0, 0.0, 0.0, 0.0, 0.0, 0.0, 0.0, 0.0, 0.0, 0.0, 0.0, 0.0, 0.0, 0.0, 0.0, 0.0, 0.0, 0.0, 0.0, 0.0, 0.0, 0.0, 0.0, 0.0, 0.0, 0.0, 0.0, 0.0, 0.0, 0.0, 0.0, 0.0, 0.0, 0.0, 0.0, 0.0, 0.0, 0.0, 0.0, 0.0, 0.0, 0.0, 0.0, 0.0, 0.0, 0.0, 0.0, 0.0, 0.0, 0.0, 0.0, 0.0, 0.0, 0.0, 0.0, 0.0, 0.0, 0.0, 0.0, 0.0, 0.0, 0.0, 0.0, 0.0, 0.0, 0.0, 0.0, 0.0, 0.0, 0.0, 0.0, 0.0, 0.0, 0.0, 0.0, 0.0, 0.0, 0.0, 0.0, 0.0, 0.0, 0.0, 0.0, 0.0, 0.0, 0.0, 0.0, 0.0, 0.0, 0.0, 0.0, 0.0, 0.0, 0.0, 0.0, 0.0, 0.0, 0.0, 0.0, 0.0, 0.0, 0.0, 0.0, 0.0, 0.0, 0.0, 0.0, 0.0, 0.0, 0.0, 0.0, 0.0, 0.0, 0.0, 0.0, 0.0, 0.0, 0.0, 0.0, 0.0, 0.0, 0.0, 0.0, 0.0, 0.0, 0.0, 0.0, 0.0, 0.0, 0.0, 0.0, 0.0, 0.0, 0.0, 0.0, 0.0, 0.0, 0.0, 0.0, 0.0, 0.0, 0.0, 0.0, 0.0, 0.0, 0.0, 0.0, 0.0, 0.0, 0.0, 0.0, 0.0, 0.0, 0.0, 0.0, 0.0, 0.0, 0.0, 0.0, 0.0, 0.0, 0.0, 0.0, 0.0, 0.0, 0.0, 0.0, 0.0, 0.0, 0.0, 0.0, 0.0, 0.0, 0.0, 0.0, 0.0, 0.0, 0.0, 0.0, 0.0, 0.0, 0.0, 0.0, 0.0, 0.0, 0.0, 0.0, 0.0, 0.0, 0.0, 0.0, 0.0, 0.0, 0.0, 0.0, 0.0, 0.0, 0.0, 0.0, 0.0, 0.0, 0.0, 0.0, 0.0, 0.0, 0.0, 0.0, 0.0, 0.0, 0.0, 0.0, 0.0, 0.0, 0.0, 0.0, 0.0, 0.0, 0.0, 0.0, 0.0, 0.0, 0.0, 0.0, 0.0, 0.0, 0.0, 0.0, 0.0, 0.0, 0.0, 0.0, 0.0, 0.0, 0.0, 0.0, 0.0, 0.0, 0.0, 0.0, 0.0, 0.0, 0.0, 0.0, 0.0, 0.0, 0.0, 0.0, 0.0, 0.0, 0.0, 0.0, 0.0, 0.0, 0.0, 0.0, 0.0, 0.0, 0.0, 0.0, 0.0, 0.0, 0.0, 0.0, 0.0, 0.0, 0.0, 0.0, 0.0, 0.0, 0.0, 0.0, 0.0, 0.0, 0.0, 0.0, 0.0, 0.0, 0.0, 0.0, 0.0, 0.0, 0.0, 0.0, 0.0, 0.0, 0.0, 0.0, 0.0, 0.0, 0.0, 0.0, 0.0, 0.0, 0.0, 0.0, 0.0, 0.0, 0.0, 0.0, 0.0, 0.0, 0.0, 0.0, 0.0, 0.0, 0.0, 0.0, 0.0, 0.0, 0.0, 0.0, 0.0, 0.0, 0.0, 0.0, 0.0, 0.0, 0.0, 0.0, 0.0, 0.0, 0.0, 0.0, 0.0, 0.0, 0.0, 0.0, 0.0, 0.0, 0.0, 0.0, 0.0, 0.0, 0.0, 0.0, 0.0, 0.0, 0.0, 0.0, 0.0, 0.0, 0.0, 0.0, 0.0, 0.0, 0.0, 0.0, 0.0, 0.0, 0.0, 0.0, 0.0, 0.0, 0.0, 0.0, 0.0, 0.0, 0.0, 0.0, 0.0, 0.0, 0.0, 0.0, 0.0, 0.0, 0.0, 0.0, 0.0, 0.0, 0.0, 0.0, 0.0, 0.0, 0.0, 0.0, 0.0, 0.0, 0.0, 0.0, 0.0, 0.0, 0.0, 0.0, 0.0, 0.0, 0.0, 0.0, 0.0, 0.0, 0.0, 0.0, 0.0, 0.0, 0.0, 0.0, 0.0, 0.0, 0.0, 0.0, 0.0, 0.0, 0.0, 0.0, 0.0, 0.0, 0.0, 0.0, 0.0, 0.0, 0.0, 0.0, 0.0, 0.0, 0.0, 0.0, 0.0, 0.0, 0.0, 0.0, 0.0, 0.0, 0.0, 0.0, 0.0, 0.0, 0.0, 0.0, 0.0, 0.0, 0.0, 0.0, 0.0, 0.0, 0.0, 0.0, 0.0, 0.0, 0.0, 0.0, 0.0, 0.0, 0.0, 0.0, 0.0, 0.0, 0.0, 0.0, 0.0, 0.0, 0.0, 0.0, 0.0, 0.0, 0.0, 0.0, 0.0, 0.0, 0.0, 0.0, 0.0, 0.0, 0.0, 0.0, 0.0, 0.0, 0.0, 0.0, 0.0, 0.0, 0.0, 0.0, 0.0, 0.0, 0.0, 0.0, 0.0, 0.0, 0.0, 0.0, 0.0, 0.0, 0.0, 0.0, 0.0, 0.0, 0.0, 0.0, 0.0, 0.0, 0.0, 0.0, 0.0, 0.0, 0.0, 0.0, 0.0, 0.0, 0.0, 0.0, 0.0, 0.0, 0.0, 0.0, 0.0, 0.0, 0.0, 0.0, 0.0, 0.0, 0.0, 0.0, 0.0, 0.0, 0.0, 0.0, 0.0, 0.0, 0.0, 0.0, 0.0, 0.0, 0.0, 0.0, 0.0, 0.0, 0.0, 0.0, 0.0, 0.0, 0.0, 0.0, 0.0, 0.0, 0.0, 0.0, 0.0, 0.0, 0.0, 0.0, 0.0, 0.0, 0.0, 0.0, 0.0, 0.0, 0.0, 0.0, 0.0, 0.0, 0.0, 0.0, 0.0, 0.0, 0.0, 0.0, 0.0, 0.0, 0.0, 0.0, 0.0, 0.0, 0.0, 0.0, 0.0, 0.0, 0.0, 0.0, 0.0, 0.0, 0.0, 0.0, 0.0, 0.0, 0.0, 0.0, 0.0, 0.0, 0.0, 0.0, 0.0, 0.0, 0.0, 0.0, 0.0, 0.0, 0.0, 0.0, 0.0, 0.0, 0.0, 0.0, 0.0, 0.0, 0.0, 0.0, 0.0, 0.0, 0.0, 0.0, 0.0, 0.0, 0.0, 0.0, 0.0, 0.0, 0.0, 0.0, 0.0, 0.0, 0.0, 0.0, 0.0, 0.0, 0.0, 0.0, 0.0, 0.0, 0.0, 0.0, 0.0, 0.0, 0.0, 0.0, 0.0, 0.0, 0.0, 0.0, 0.0, 0.0, 0.0, 0.0, 0.0, 0.0, 0.0, 0.0, 0.0, 0.0, 0.0, 0.0, 0.0, 0.0, 0.0, 0.0, 0.0, 0.0, 0.0, 0.0, 0.0, 0.0, 0.0, 0.0, 0.0, 0.0, 0.0, 0.0, 0.0, 0.0, 0.0, 0.0, 0.0, 0.0, 0.0, 0.0, 0.0, 0.0, 0.0, 0.0, 0.0, 0.0, 0.0, 0.0, 0.0, 0.0, 0.0, 0.0, 0.0, 0.0, 0.0, 0.0, 0.0, 0.0, 0.0, 0.0, 0.0, 0.0, 0.0, 0.0, 0.0, 0.0, 0.0, 0.0, 0.0, 0.0, 0.0, 0.0, 0.0, 0.0, 0.0, 0.0, 0.0, 0.0, 0.0, 0.0, 0.0, 0.0, 0.0, 0.0, 0.0, 0.0, 0.0, 0.0, 0.0, 0.0, 0.0, 0.0, 0.0, 0.0, 0.0, 0.0, 0.0, 0.0, 0.0, 0.0, 0.0, 0.0, 0.0, 0.0, 0.0, 0.0, 0.0, 0.0, 0.0, 0.0, 0.0, 0.0, 0.0, 0.0, 0.0, 0.0, 0.0, 0.0, 0.0, 0.0, 0.0, 0.0, 0.0, 0.0, 0.0, 0.0, 0.0, 0.0, 0.0, 0.0, 0.0, 0.0, 0.0, 0.0, 0.0, 0.0, 0.0, 0.0, 0.0, 0.0, 0.0, 0.0, 0.0, 0.0, 0.0, 0.0, 0.0, 0.0, 0.0, 0.0, 0.0, 0.0, 0.0, 0.0, 0.0, 0.0, 0.0, 0.0, 0.0, 0.0, 0.0, 0.0, 0.0, 0.0, 0.0, 0.0, 0.0, 0.0, 0.0, 0.0, 0.0, 0.0, 0.0, 0.0, 0.0, 0.0, 0.0, 0.0, 0.0, 0.0, 0.0, 0.0, 0.0, 0.0, 0.0, 0.0, 0.0, 0.0, 0.0, 0.0, 0.0, 0.0, 0.0, 0.0, 0.0, 0.0, 0.0, 0.0, 0.0, 0.0, 0.0, 0.0, 0.0, 0.0, 0.0, 0.0, 0.0, 0.0, 0.0, 0.0, 0.0, 0.0, 0.0, 0.0, 0.0, 0.0, 0.0, 0.0, 0.0, 0.0, 0.0, 0.0, 0.0, 0.0, 0.0, 0.0, 0.0, 0.0, 0.0, 0.0, 0.0, 0.0, 0.0, 0.0, 0.0, 0.0, 0.0, 0.0, 0.0, 0.0, 0.0, 0.0, 0.0, 0.0, 0.0, 0.0, 0.0, 0.0, 0.0, 0.0, 0.0, 0.0, 0.0, 0.0, 0.0, 0.0, 0.0, 0.0, 0.0, 0.0, 0.0, 0.0, 0.0, 0.0, 0.0, 0.0, 0.0, 0.0, 0.0, 0.0, 0.0, 0.0, 0.0, 0.0, 0.0, 0.0, 0.0, 0.0, 0.0, 0.0, 0.0, 0.0, 0.0, 0.0, 0.0, 0.0, 0.0, 0.0, 0.0, 0.0, 0.0, 0.0, 0.0, 0.0, 0.0, 0.0, 0.0, 0.0, 0.0, 0.0, 0.0, 0.0, 0.0, 0.0, 0.0, 0.0, 0.0, 0.0, 0.0, 0.0, 0.0, 0.0, 0.0, 0.0, 0.0, 0.0, 0.0, 0.0, 0.0, 0.0, 0.0, 0.0, 0.0, 0.0, 0.0, 0.0, 0.0, 0.0, 0.0, 0.0, 0.0, 0.0, 0.0, 0.0, 0.0, 0.0, 0.0, 0.0, 0.0, 0.0, 0.0, 0.0, 0.0, 0.0, 0.0, 0.0, 0.0, 0.0, 0.0, 0.0, 0.0, 0.0, 0.0, 0.0, 0.0, 0.0, 0.0, 0.0, 0.0, 0.0, 0.0, 0.0, 0.0, 0.0, 0.0, 0.0, 0.0, 0.0, 0.0, 0.0, 0.0, 0.0, 0.0, 0.0, 0.0, 0.0, 0.0, 0.0, 0.0, 0.0, 0.0, 0.0, 0.0, 0.0, 0.0, 0.0, 0.0, 0.0, 0.0, 0.0, 0.0, 0.0, 0.0, 0.0, 0.0, 0.0, 0.0, 0.0, 0.0, 0.0, 0.0, 0.0, 0.0, 0.0, 0.0, 0.0, 0.0, 0.0, 0.0, 0.0, 0.0, 0.0, 0.0, 0.0, 0.0, 0.0, 0.0, 0.0, 0.0, 0.0, 0.0, 0.0, 0.0, 0.0, 0.0, 0.0, 0.0, 0.0, 0.0, 0.0, 0.0, 0.0, 0.0, 0.0, 0.0, 0.0, 0.0, 0.0, 0.0, 0.0, 0.0, 0.0, 0.0, 0.0, 0.0, 0.0, 0.0, 0.0, 0.0, 0.0, 0.0, 0.0, 0.0, 0.0, 0.0, 0.0, 0.0, 0.0, 0.0, 0.0, 0.0, 0.0, 0.0, 0.0, 0.0, 0.0, 0.0, 0.0, 0.0, 0.0, 0.0, 0.0, 0.0, 0.0, 0.0, 0.0, 0.0, 0.0, 0.0, 0.0, 0.0, 0.0, 0.0, 0.0, 0.0, 0.0, 0.0, 0.0, 0.0, 0.0, 0.0, 0.0, 0.0, 0.0, 0.0, 0.0, 0.0, 0.0, 0.0, 0.0, 0.0, 0.0, 0.0, 0.0, 0.0, 0.0, 0.0, 0.0, 0.0, 0.0, 0.0, 0.0, 0.0, 0.0, 0.0, 0.0, 0.0, 0.0, 0.0, 0.0, 0.0, 0.0, 0.0, 0.0, 0.0, 0.0, 0.0, 0.0, 0.0, 0.0, 0.0, 0.0, 0.0, 0.0, 0.0, 0.0, 0.0, 0.0, 0.0, 0.0, 0.0, 0.0, 0.0, 0.0, 0.0, 0.0, 0.0, 0.0, 0.0, 0.0, 0.0, 0.0, 0.0, 0.0, 0.0, 0.0, 0.0, 0.0, 0.0, 0.0, 0.0, 0.0, 0.0, 0.0, 0.0, 0.0, 0.0, 0.0, 0.0, 0.0, 0.0, 0.0, 0.0, 0.0, 0.0, 0.0, 0.0, 0.0, 0.0, 0.0, 0.0, 0.0, 0.0, 0.0, 0.0, 0.0, 0.0, 0.0, 0.0, 0.0, 0.0, 0.0, 0.0, 0.0, 0.0, 0.0, 0.0, 0.0, 0.0, 0.0, 0.0, 0.0, 0.0, 0.0, 0.0, 0.0, 0.0, 0.0, 0.0, 0.0, 0.0, 0.0, 0.0, 0.0, 0.0, 0.0, 0.0, 0.0, 0.0, 0.0, 0.0, 0.0, 0.0, 0.0, 0.0, 0.0, 0.0, 0.0, 0.0, 0.0, 0.0, 0.0, 0.0, 0.0, 0.0, 0.0, 0.0, 0.0, 0.0, 0.0, 0.0, 0.0, 0.0, 0.0, 0.0, 0.0, 0.0, 0.0, 0.0, 0.0, 0.0, 0.0, 0.0, 0.0, 0.0, 0.0, 0.0, 0.0, 0.0, 0.0, 0.0, 0.0, 0.0, 0.0, 0.0, 0.0, 0.0, 0.0, 0.0, 0.0, 0.0, 0.0, 0.0, 0.0, 0.0, 0.0, 0.0, 0.0, 0.0, 0.0, 0.0, 0.0, 0.0, 0.0, 0.0, 0.0, 0.0, 0.0, 0.0, 0.0, 0.0, 0.0, 0.0, 0.0, 0.0, 0.0, 0.0, 0.0, 0.0, 0.0, 0.0, 0.0, 0.0, 0.0, 0.0, 0.0, 0.0, 0.0, 0.0, 0.0, 0.0, 0.0, 0.0, 0.0, 0.0, 0.0, 0.0, 0.0, 0.0, 0.0, 0.0, 0.0, 0.0, 0.0, 0.0, 0.0, 0.0, 0.0, 0.0, 0.0, 0.0, 0.0, 0.0, 0.0, 0.0, 0.0, 0.0, 0.0, 0.0, 0.0, 0.0, 0.0, 0.0, 0.0, 0.0, 0.0, 0.0, 0.0, 0.0, 0.0, 0.0, 0.0, 0.0, 0.0, 0.0, 0.0, 0.0, 0.0, 0.0, 0.0, 0.0, 0.0, 0.0, 0.0, 0.0, 0.0, 0.0, 0.0, 0.0, 0.0, 0.0, 0.0, 0.0, 0.0, 0.0, 0.0, 0.0, 0.0, 0.0, 0.0, 0.0, 0.0, 0.0, 0.0, 0.0, 0.0, 0.0, 0.0, 0.0, 0.0, 0.0, 0.0, 0.0, 0.0, 0.0, 0.0, 0.0, 0.0, 0.0, 0.0, 0.0, 0.0, 0.0, 0.0, 0.0, 0.0, 0.0, 0.0, 0.0, 0.0, 0.0, 0.0, 0.0, 0.0, 0.0, 0.0, 0.0, 0.0, 0.0, 0.0, 0.0, 0.0, 0.0, 0.0, 0.0, 0.0, 0.0, 0.0, 0.0, 0.0, 0.0, 0.0, 0.0, 0.0, 0.0, 0.0, 0.0, 0.0, 0.0, 0.0, 0.0, 0.0, 0.0, 0.0, 0.0, 0.0, 0.0, 0.0, 0.0, 0.0, 0.0, 0.0, 0.0, 0.0, 0.0, 0.0, 0.0, 0.0, 0.0, 0.0, 0.0, 0.0, 0.0, 0.0, 0.0, 0.0, 0.0, 0.0, 0.0, 0.0, 0.0, 0.0, 0.0, 0.0, 0.0, 0.0, 0.0, 0.0, 0.0, 0.0, 0.0, 0.0, 0.0, 0.0, 0.0, 0.0, 0.0, 0.0, 0.0, 0.0, 0.0, 0.0, 0.0, 0.0, 0.0, 0.0, 0.0, 0.0, 0.0, 0.0, 0.0, 0.0, 0.0, 0.0, 0.0, 0.0, 0.0, 0.0, 0.0, 0.0, 0.0, 0.0, 0.0, 0.0, 0.0, 0.0, 0.0, 0.0, 0.0, 0.0, 0.0, 0.0, 0.0, 0.0, 0.0, 0.0, 0.0, 0.0, 0.0, 0.0, 0.0, 0.0, 0.0, 0.0, 0.0, 0.0, 0.0, 0.0, 0.0, 0.0, 0.0, 0.0, 0.0, 0.0, 0.0, 0.0, 0.0, 0.0, 0.0, 0.0, 0.0, 0.0, 0.0, 0.0, 0.0, 0.0, 0.0, 0.0, 0.0, 0.0, 0.0, 0.0, 0.0, 0.0, 0.0, 0.0, 0.0, 0.0, 0.0, 0.0, 0.0, 0.0, 0.0, 0.0, 0.0, 0.0, 0.0, 0.0, 0.0, 0.0, 0.0, 0.0, 0.0, 0.0, 0.0, 0.0, 0.0, 0.0, 0.0, 0.0, 0.0, 0.0, 0.0, 0.0, 0.0, 0.0, 0.0, 0.0, 0.0, 0.0, 0.0, 0.0, 0.0, 0.0, 0.0, 0.0, 0.0, 0.0, 0.0, 0.0, 0.0, 0.0, 0.0, 0.0, 0.0, 0.0, 0.0, 0.0, 0.0, 0.0, 0.0, 0.0, 0.0, 0.0, 0.0, 0.0, 0.0, 0.0, 0.0, 0.0, 0.0, 0.0, 0.0, 0.0, 0.0, 0.0, 0.0, 0.0, 0.0, 0.0, 0.0, 0.0, 0.0, 0.0, 0.0, 0.0, 0.0, 0.0, 0.0, 0.0, 0.0, 0.0, 0.0, 0.0, 0.0, 0.0, 0.0, 0.0, 0.0, 0.0, 0.0, 0.0, 0.0, 0.0, 0.0, 0.0, 0.0, 0.0, 0.0, 0.0, 0.0, 0.0, 0.0, 0.0, 0.0, 0.0, 0.0, 0.0, 0.0, 0.0, 0.0, 0.0, 0.0, 0.0, 0.0, 0.0, 0.0, 0.0, 0.0, 0.0, 0.0, 0.0, 0.0, 0.0, 0.0, 0.0, 0.0, 0.0, 0.0, 0.0, 0.0, 0.0, 0.0, 0.0, 0.0, 0.0, 0.0, 0.0, 0.0, 0.0, 0.0, 0.0, 0.0, 0.0, 0.0, 0.0, 0.0, 0.0, 0.0, 0.0, 0.0, 0.0, 0.0, 0.0, 0.0, 0.0, 0.0, 0.0, 0.0, 0.0, 0.0, 0.0, 0.0, 0.0, 0.0, 0.0, 0.0, 0.0, 0.0, 0.0, 0.0, 0.0, 0.0, 0.0, 0.0, 0.0, 0.0, 0.0, 0.0, 0.0, 0.0, 0.0, 0.0, 0.0, 0.0, 0.0, 0.0, 0.0, 0.0, 0.0, 0.0, 0.0, 0.0, 0.0, 0.0, 0.0, 0.0, 0.0, 0.0, 0.0, 0.0, 0.0, 0.0, 0.0, 0.0, 0.0, 0.0, 0.0, 0.0, 0.0, 0.0, 0.0, 0.0, 0.0, 0.0, 0.0, 0.0, 0.0, 0.0, 0.0, 0.0, 0.0, 0.0, 0.0, 0.0, 0.0, 0.0, 0.0, 0.0, 0.0, 0.0, 0.0, 0.0, 0.0, 0.0, 0.0, 0.0, 0.0, 0.0, 0.0, 0.0, 0.0, 0.0, 0.0])
me_cube.materials.append(mat_facade)
me_cube.materials.append(mat_metal_001)
me_cube.materials.append(mat_red)
me_cube.materials.append(mat_vitre)
me_cube.materials.append(mat_wood)
me_cube.materials.append(mat_white)
me_cube.materials.append(mat_wall_005)
me_cube.materials.append(mat_door_005)
me_cube.materials.append(mat_walltoppart_005)
me_cube.materials.append(mat_windows_005)
me_cube.materials.append(mat_woodpart_005)
me_cube.use_remesh_preserve_volume = False
me_cube.use_remesh_preserve_attributes = False
me_cube.use_mirror_vertex_groups = False
me_cube.update()

# ---- objects
ob_lamp_007 = bpy.data.objects.new('Lamp.007', light_lamp_007)
ob_lamp_006 = bpy.data.objects.new('Lamp.006', light_lamp_006)
ob_lamp_005 = bpy.data.objects.new('Lamp.005', light_lamp_005)
ob_lamp_004 = bpy.data.objects.new('Lamp.004', light_lamp_004)
ob_lamp_003 = bpy.data.objects.new('Lamp.003', light_lamp_003)
ob_lamp_002 = bpy.data.objects.new('Lamp.002', light_lamp_002)
ob_lamp_001 = bpy.data.objects.new('Lamp.001', light_lamp_001)
ob_cube = bpy.data.objects.new('Cube', me_cube)
ob_lamp = bpy.data.objects.new('Lamp', light_lamp)
ob_camera = bpy.data.objects.new('Camera', cam_camera)

# ---- transforms, parenting, visibility, modifiers, constraints
ob_lamp_007.location = (1.098, 12.61, 10.87)
ob_lamp_007.rotation_euler = (0.6503, 0.05522, 1.866)
ob_lamp_007.lock_rotations_4d = False
ob_lamp_007.empty_display_type = 'ARROWS'
ob_lamp_007.color = (0.0, 0.0, 0.0, 0.0)
ob_lamp_007.hide_viewport = True
ob_lamp_007.lineart.crease_threshold = 0.0
ob_lamp_006.location = (-0.09416, 3.233, 12.28)
ob_lamp_006.rotation_euler = (0.6503, 0.05522, 1.866)
ob_lamp_006.lock_rotations_4d = False
ob_lamp_006.empty_display_type = 'ARROWS'
ob_lamp_006.color = (0.0, 0.0, 0.0, 0.0)
ob_lamp_006.hide_viewport = True
ob_lamp_006.lineart.crease_threshold = 0.0
ob_lamp_005.location = (-0.3218, -3.762, 3.65)
ob_lamp_005.rotation_euler = (0.6503, 0.05522, 1.866)
ob_lamp_005.lock_rotations_4d = False
ob_lamp_005.empty_display_type = 'ARROWS'
ob_lamp_005.color = (0.0, 0.0, 0.0, 0.0)
ob_lamp_005.hide_viewport = True
ob_lamp_005.lineart.crease_threshold = 0.0
ob_lamp_004.location = (-8.329, 2.883, 4.255)
ob_lamp_004.rotation_euler = (0.6503, 0.05522, 1.866)
ob_lamp_004.lock_rotations_4d = False
ob_lamp_004.empty_display_type = 'ARROWS'
ob_lamp_004.color = (0.0, 0.0, 0.0, 0.0)
ob_lamp_004.hide_viewport = True
ob_lamp_004.lineart.crease_threshold = 0.0
ob_lamp_003.location = (1.907, 11.9, 3.551)
ob_lamp_003.rotation_euler = (0.6503, 0.05522, 1.866)
ob_lamp_003.lock_rotations_4d = False
ob_lamp_003.empty_display_type = 'ARROWS'
ob_lamp_003.color = (0.0, 0.0, 0.0, 0.0)
ob_lamp_003.hide_viewport = True
ob_lamp_003.lineart.crease_threshold = 0.0
ob_lamp_002.location = (11.57, 7.23, 3.016)
ob_lamp_002.rotation_euler = (0.6503, 0.05522, 1.866)
ob_lamp_002.lock_rotations_4d = False
ob_lamp_002.empty_display_type = 'ARROWS'
ob_lamp_002.color = (0.0, 0.0, 0.0, 0.0)
ob_lamp_002.hide_viewport = True
ob_lamp_002.lineart.crease_threshold = 0.0
ob_lamp_001.location = (16.63, -4.765, 6.29)
ob_lamp_001.rotation_euler = (0.6503, 0.05522, 1.866)
ob_lamp_001.lock_rotations_4d = False
ob_lamp_001.empty_display_type = 'ARROWS'
ob_lamp_001.color = (0.0, 0.0, 0.0, 0.0)
ob_lamp_001.hide_viewport = True
ob_lamp_001.lineart.crease_threshold = 0.0
ob_cube.location = (0.8258, 3.854, 6.329)
ob_cube.lock_rotations_4d = False
ob_cube.empty_display_type = 'ARROWS'
ob_cube.lineart.crease_threshold = 0.0
ob_lamp.location = (4.076, 1.005, 5.904)
ob_lamp.rotation_euler = (0.6503, 0.05522, 1.866)
ob_lamp.lock_rotations_4d = False
ob_lamp.empty_display_type = 'ARROWS'
ob_lamp.color = (0.0, 0.0, 0.0, 0.0)
ob_lamp.lineart.crease_threshold = 0.0
ob_camera.location = (4.657, 27.2, 9.415)
ob_camera.rotation_euler = (1.398, 0.07839, 2.884)
ob_camera.lock_rotations_4d = False
ob_camera.empty_display_type = 'ARROWS'
ob_camera.color = (0.0, 0.0, 0.0, 0.0)
ob_camera.hide_viewport = True
ob_camera.display_type = 'WIRE'
ob_camera.lineart.crease_threshold = 0.0

# ---- collection membership
col_collection_1.objects.link(ob_lamp_007)
col_collection_1.objects.link(ob_lamp_006)
col_collection_1.objects.link(ob_lamp_005)
col_collection_1.objects.link(ob_lamp_004)
col_collection_1.objects.link(ob_lamp_003)
col_collection_1.objects.link(ob_lamp_002)
col_collection_1.objects.link(ob_lamp_001)
col_collection_1.objects.link(ob_cube)
col_collection_1.objects.link(ob_lamp)
col_collection_1.objects.link(ob_camera)

# ---- scene / render settings (as saved in the file)
scene.camera = ob_camera
scene.frame_start = 1; scene.frame_end = 250; scene.frame_set(139)
scene.render.engine = 'BLENDER_EEVEE_NEXT'
scene.render.resolution_percentage = 50
scene.render.dither_intensity = 0.0
scene.cycles.use_denoising = False
scene.cycles.samples = 128
scene.cycles.sampling_pattern = 'TABULATED_SOBOL'
scene.cycles.light_sampling_threshold = 0.0
scene.cycles.use_adaptive_sampling = False
scene.cycles.use_light_tree = False
scene.cycles.blur_glossy = 0.0
scene.cycles.sample_clamp_indirect = 0.0
scene.view_settings.view_transform = 'Standard'
bpy.context.view_layer.update()

